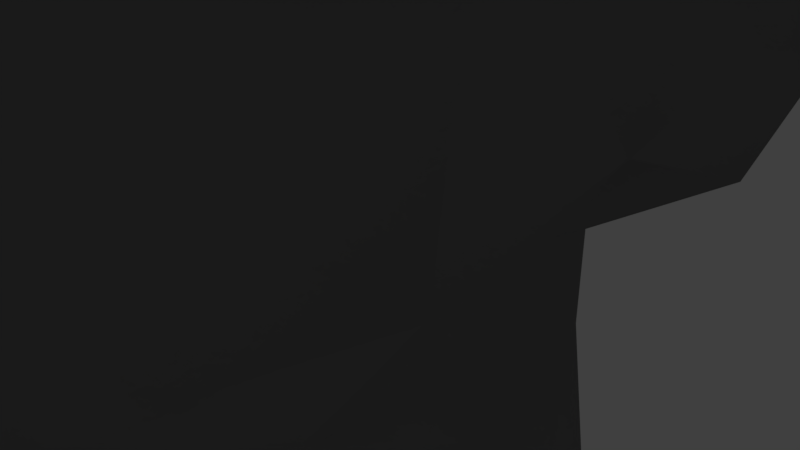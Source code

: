 # Source: Stalagmite_-_Short.blend  (saved by Blender 2.79.0; exported with 4.5.12 LTS)
import bpy
from mathutils import Matrix  # noqa: F401  (used for matrix-valued properties, if any)

bpy.ops.wm.read_factory_settings(use_empty=True)
scene = bpy.context.scene
scene.name = 'Scene'

# ---- collections
col_collection_1 = bpy.data.collections.new('Collection 1'); scene.collection.children.link(col_collection_1)

# ---- materials (node trees are filled in below, after node groups)
mat_stalagmite_base_1 = bpy.data.materials.new('Stalagmite_Base_1')
mat_stalagmite_base_1.alpha_threshold = 0.0
mat_stalagmite_base_1.use_transparent_shadow = False
mat_stalagmite_base_1.diffuse_color = (0.2, 0.2, 0.2, 1.0)
mat_stalagmite_base_1.specular_color = (0.871, 0.871, 0.871)
mat_stalagmite_base_1.roughness = 0.5
mat_stalagmite_base_1.specular_intensity = 1.0

# ---- material node trees

# ---- world
world_world = bpy.data.worlds.new('World'); scene.world = world_world
world_world.color = (0.05088, 0.05088, 0.05088)
world_world.use_sun_shadow = False
world_world.sun_shadow_jitter_overblur = 0.0
world_world.cycles.sampling_method = 'MANUAL'

# ---- cameras
cam_camera = bpy.data.cameras.new('Camera')
cam_camera.clip_end = 100.0
cam_camera.lens = 35.0
cam_camera.sensor_width = 32.0
cam_camera.sensor_height = 18.0
cam_camera.ortho_scale = 7.314
cam_camera.dof.focus_distance = 0.0
cam_camera.dof.aperture_fstop = 128.0

# ---- lights
light_lamp = bpy.data.lights.new('Lamp', 'POINT')
light_lamp.transmission_factor = 0.0
light_lamp.cutoff_distance = 30.0
light_lamp.energy = 100.0
light_lamp.shadow_buffer_clip_start = 1.001
light_lamp.shadow_soft_size = 0.1
light_lamp.shadow_maximum_resolution = 0.006
light_lamp.use_absolute_resolution = True

# ---- meshes
me_stalagtite___short0 = bpy.data.meshes.new('Stalagtite - Short0')
me_stalagtite___short0.from_pydata([(0.573, 12.67, -5.229), (1.328, 12.62, -3.505), (2.229, 12.11, -4.978), (3.391, 12.36, -3.163), (3.354, 10.77, -4.92), (2.519, 11.0, -5.78), (1.459, 11.06, -6.121), (-0.908, 12.64, -2.348), (1.619, 12.6, -1.668), (3.536, 12.69, -0.4784), (3.761, 9.969, -3.39), (4.574, 10.69, -1.595), (2.004, 9.63, -5.344), (2.752, 9.14, -4.298), (0.559, 9.14, -5.811), (-0.05099, 11.0, -6.545), (-1.3, 12.6, -5.647), (-2.818, 12.53, -4.228), (-2.012, 12.65, 1.041), (0.849, 12.61, 1.156), (3.282, 12.55, 2.119), (4.763, 11.94, 1.001), (4.908, 11.39, -0.2699), (4.465, 8.634, -0.09476), (3.841, 8.54, -2.222), (4.705, 10.38, -0.3419), (3.158, 8.42, -3.384), (2.781, 7.416, -4.237), (2.214, 8.062, -4.966), (1.357, 7.848, -5.534), (-0.407, 7.589, -5.862), (0.537, 7.422, -6.089), (-0.676, 9.354, -6.025), (-1.627, 10.44, -6.621), (-3.13, 11.66, -6.038), (-4.147, 12.48, -2.393), (-4.575, 11.61, -4.49), (-3.283, 12.79, -0.5453), (-4.524, 12.35, 1.296), (5.024, 11.72, 2.752), (4.908, 10.52, 0.5282), (5.395, 10.84, 1.584), (4.923, 9.588, 1.305), (4.886, 10.04, 2.449), (3.863, 11.9, 4.479), (4.509, 10.51, 3.596), (1.8, 12.58, 3.862), (0.246, 12.63, 3.804), (-1.249, 12.65, 3.254), (-3.421, 12.48, 3.218), (-5.12, 10.19, 1.343), (-4.67, 10.96, 2.841), (-4.88, 11.83, -0.4721), (-5.272, 11.31, 0.5439), (-4.917, 10.46, -1.406), (-5.113, 10.53, -2.859), (-4.031, 8.62, -3.461), (-3.958, 9.902, -5.359), (-4.416, 9.237, -2.075), (-4.546, 9.043, -1.234), (-4.67, 9.268, -0.13), (-5.076, 10.65, -0.3823), (-5.288, 11.14, -0.08188), (-5.04, 10.53, 0.2662), (-3.74, 8.812, 2.543), (-4.299, 8.584, 1.131), (-3.74, 10.44, 4.094), (-2.578, 11.77, 4.778), (-0.995, 12.66, 5.341), (0.588, 12.15, 5.418), (2.156, 11.9, 6.155), (0.733, 10.44, 6.156), (-0.393, 11.35, 6.491), (-1.878, 10.84, 5.944), (-2.593, 9.774, 4.921), (-2.891, 8.921, 3.809), (-3.914, 7.43, 1.526), (-3.457, 6.43, 2.235), (-2.847, 7.247, 3.377), (-4.132, 7.294, 0.4526), (-4.357, 7.103, -1.199), (-3.072, 8.178, -4.923), (-2.862, 9.596, -6.057), (-3.167, 6.582, -3.843), (-2.331, 6.079, -4.702), (-1.751, 8.062, -5.8), (-3.675, 5.418, -2.6), (-4.147, 5.467, 0.3697), (-3.827, 6.137, 1.265), (-2.862, 5.196, 3.079), (-3.66, 4.098, 1.804), (-2.056, 5.978, 4.015), (-2.179, 7.964, 4.418), (-1.547, 8.801, 5.425), (-0.552, 9.479, 6.134), (-0.618, 7.795, 5.673), (0.769, 7.866, 5.877), (-1.228, 6.946, 4.868), (-1.271, 4.739, 4.684), (-2.353, 3.669, 3.877), (-2.992, 3.785, 2.942), (-3.232, 2.211, 3.073), (-3.66, 1.022, 1.557), (-3.951, 3.083, -0.5817), (-2.927, 2.82, -2.553), (-2.782, 4.626, -3.599), (-3.319, -0.773, -0.1423), (-3.472, 0.752, -1.76), (-2.295, -0.131, 2.748), (-2.586, -1.134, 1.389), (-2.368, 1.503, 4.044), (-1.511, 2.486, 4.985), (-0.255, 3.772, 5.331), (-0.284, 6.002, 5.348), (1.851, 6.171, 5.913), (2.251, 7.8, 6.251), (2.12, 9.579, 6.622), (3.245, 10.46, 5.754), (2.926, 8.771, 5.486), (2.737, 6.957, 5.273), (0.791, 5.162, 5.733), (1.793, 4.09, 6.031), (2.737, 5.031, 5.42), (-0.189, 1.452, 5.631), (0.864, 2.962, 5.736), (-0.981, 0.099, 3.921), (-1.257, -1.556, 2.866), (-1.801, -2.245, 2.044), (-2.223, -3.381, 0.8639), (-2.76, -3.22, -0.6861), (-3.225, -1.714, -2.149), (-2.767, 0.716, -3.17), (-2.462, -3.984, -1.703), (-1.976, -3.293, -3.119), (-2.506, -1.2, -3.631), (-1.823, -5.795, -0.4708), (-1.228, -5.776, 1.568), (-1.409, -3.876, 1.835), (-0.908, -3.227, 2.446), (-0.131, -1.84, 2.35), (0.9, 0.173, 3.81), (1.183, 1.234, 5.838), (1.829, 2.404, 5.883), (2.861, 3.039, 5.614), (3.739, 3.897, 4.658), (3.572, 5.968, 4.487), (3.565, 7.898, 4.454), (4.139, 6.923, 3.488), (4.778, 4.95, 3.42), (3.55, 2.11, 4.653), (4.335, 2.457, 3.338), (2.432, 1.105, 5.033), (2.134, 0.367, 3.722), (2.084, -0.355, 2.4), (1.132, -1.489, 1.831), (0.065, -4.8, 1.374), (0.776, -3.141, 1.224), (-0.85, -4.495, 2.049), (-1.112, -8.241, 0.6332), (0.203, -8.05, 0.8517), (1.757, -2.899, 0.5436), (1.292, -4.854, 0.2174), (1.887, -1.504, 1.328), (3.18, 0.863, 3.452), (2.795, 0.61, 1.827), (2.483, -1.237, 0.6195), (3.434, 1.555, 2.531), (3.775, 2.114, 1.371), (4.945, 3.412, 2.274), (4.632, 6.98, 1.838), (5.032, 4.857, 2.003), (4.233, 8.726, 3.174), (3.863, 9.733, 4.6), (4.705, 8.837, 2.038), (4.741, 8.526, 1.277), (4.988, 4.936, 0.8997), (4.429, 5.888, -0.1068), (5.242, 3.961, 1.432), (5.119, 2.978, 1.129), (2.606, 0.55, 0.2076), (2.991, 1.977, -0.2174), (4.647, 2.822, -0.2677), (2.432, -3.184, -0.8037), (2.338, -1.375, -1.089), (1.786, -4.514, -0.7055), (2.142, -4.922, -1.727), (2.025, -3.459, -2.308), (2.178, 0.63, -1.248), (1.641, -1.34, -2.379), (3.006, 2.701, -1.719), (5.308, 3.776, 0.5712), (4.799, 4.374, -1.564), (5.206, 4.389, -0.1859), (3.95, 6.461, -1.683), (3.768, 4.534, -3.231), (3.398, 6.862, -3.165), (1.953, 2.847, -3.306), (1.546, 0.857, -2.509), (0.776, -3.412, -3.224), (0.755, -0.944, -3.486), (0.958, -6.016, -2.768), (1.706, -6.551, -1.266), (1.103, -7.105, 0.03379), (1.14, -8.842, -1.184), (0.776, -8.723, -2.468), (-0.661, -8.306, -2.889), (-0.872, -5.395, -3.199), (-0.443, -2.723, -3.861), (-0.204, -1.011, -4.19), (0.29, 0.265, -3.986), (0.9, 1.036, -3.386), (2.861, 4.104, -4.084), (0.566, 2.171, -4.185), (2.113, 3.973, -4.798), (2.853, 5.556, -4.148), (2.105, 6.241, -5.335), (0.566, 4.545, -5.365), (-0.465, 0.399, -4.778), (-0.974, 2.648, -4.405), (-1.358, -1.448, -4.465), (-1.605, -7.372, -1.868), (-1.823, -5.241, -2.088), (-0.378, -11.03, -2.511), (-1.533, -10.01, -1.702), (0.842, -10.59, -2.116), (0.929, -9.067, -0.1995), (0.907, -10.75, -0.9589), (0.079, -12.79, -1.874), (-0.647, -12.71, -0.9682), (-1.344, -10.69, -0.5134), (-1.489, -8.733, -0.5863), (-1.852, 0.456, -4.265), (-1.859, 1.68, -3.684), (-1.867, 2.751, -3.793), (-1.918, 4.124, -4.241), (-1.01, 5.504, -5.252), (0.058, 6.174, -5.966), (1.002, 6.379, -5.92), (-2.455, 3.232, -3.577), (-2.237, 2.25, -3.218), (-1.199, -9.994, 0.2526), (-0.255, -10.27, 0.6456), (-0.727, -11.42, -0.00481), (0.275, -12.36, -0.4596), (0.74, -10.23, 0.1897)], [], [(0, 1, 2), (3, 2, 1), (4, 2, 3), (4, 5, 2), (2, 6, 0), (6, 2, 5), (0, 7, 1), (1, 7, 8), (1, 8, 3), (3, 8, 9), (10, 3, 11), (3, 9, 11), (4, 3, 10), (12, 5, 4), (12, 4, 13), (4, 10, 13), (6, 5, 12), (6, 14, 15), (12, 14, 6), (6, 15, 0), (16, 7, 0), (0, 15, 16), (16, 17, 7), (7, 18, 19), (7, 19, 8), (8, 19, 9), (9, 19, 20), (21, 9, 20), (22, 9, 21), (22, 11, 9), (23, 24, 11), (25, 23, 11), (25, 11, 22), (24, 10, 11), (26, 10, 24), (26, 13, 10), (13, 26, 27), (12, 13, 28), (28, 13, 27), (12, 28, 29), (12, 29, 14), (30, 14, 31), (32, 14, 30), (31, 14, 29), (32, 15, 14), (33, 15, 32), (15, 33, 16), (34, 17, 16), (16, 33, 34), (17, 35, 7), (36, 35, 17), (34, 36, 17), (7, 37, 18), (35, 37, 7), (37, 38, 18), (21, 20, 39), (40, 21, 41), (21, 39, 41), (22, 21, 40), (22, 40, 25), (23, 25, 40), (42, 40, 41), (23, 40, 42), (41, 43, 42), (39, 43, 41), (44, 39, 20), (45, 39, 44), (45, 43, 39), (20, 46, 44), (19, 46, 20), (19, 47, 46), (19, 48, 47), (18, 48, 19), (18, 49, 48), (38, 49, 18), (38, 50, 51), (51, 49, 38), (52, 38, 37), (53, 38, 52), (53, 50, 38), (35, 52, 37), (54, 52, 35), (54, 35, 55), (35, 36, 55), (36, 56, 55), (57, 36, 34), (57, 56, 36), (55, 58, 54), (58, 55, 56), (54, 59, 60), (61, 54, 60), (54, 61, 52), (54, 58, 59), (52, 62, 53), (52, 61, 62), (62, 63, 53), (63, 50, 53), (51, 50, 64), (50, 65, 64), (60, 65, 50), (63, 60, 50), (64, 66, 51), (51, 66, 49), (67, 49, 66), (49, 67, 48), (48, 67, 68), (48, 68, 47), (47, 68, 69), (47, 69, 46), (46, 69, 70), (70, 44, 46), (71, 69, 72), (69, 68, 72), (70, 69, 71), (72, 68, 73), (68, 67, 73), (67, 74, 73), (74, 67, 66), (75, 74, 66), (75, 66, 64), (65, 76, 64), (64, 76, 77), (64, 77, 78), (64, 78, 75), (79, 65, 60), (76, 65, 79), (60, 80, 79), (59, 80, 60), (61, 60, 63), (58, 80, 59), (56, 80, 58), (57, 81, 56), (81, 57, 82), (34, 82, 57), (81, 83, 56), (81, 84, 83), (81, 85, 84), (85, 81, 82), (56, 86, 80), (56, 83, 86), (80, 87, 79), (76, 79, 88), (79, 87, 88), (88, 77, 76), (78, 77, 89), (77, 90, 89), (90, 77, 88), (89, 91, 78), (75, 78, 92), (92, 74, 75), (74, 93, 73), (92, 93, 74), (73, 94, 72), (93, 94, 73), (72, 94, 71), (93, 95, 94), (94, 95, 96), (94, 96, 71), (92, 78, 91), (92, 91, 97), (92, 97, 93), (97, 91, 98), (91, 99, 98), (99, 91, 89), (100, 89, 90), (89, 100, 99), (101, 90, 102), (100, 90, 101), (103, 102, 90), (87, 103, 90), (87, 90, 88), (86, 104, 103), (80, 86, 103), (105, 104, 86), (83, 105, 86), (106, 102, 103), (103, 107, 106), (104, 107, 103), (80, 103, 87), (101, 102, 108), (109, 102, 106), (109, 108, 102), (101, 110, 99), (100, 101, 99), (110, 101, 108), (98, 99, 111), (98, 111, 112), (98, 112, 113), (97, 98, 113), (93, 97, 95), (113, 95, 97), (96, 95, 113), (96, 114, 115), (96, 115, 116), (71, 96, 116), (116, 70, 71), (117, 116, 118), (116, 115, 118), (70, 116, 117), (118, 115, 119), (115, 114, 119), (114, 120, 121), (119, 114, 122), (114, 121, 122), (96, 120, 114), (113, 120, 96), (112, 120, 113), (111, 123, 112), (123, 124, 112), (124, 120, 112), (99, 110, 111), (110, 125, 111), (111, 125, 123), (125, 110, 108), (126, 125, 108), (126, 108, 127), (109, 127, 108), (109, 106, 128), (128, 127, 109), (106, 129, 128), (106, 130, 129), (107, 130, 106), (131, 130, 107), (104, 131, 107), (129, 130, 132), (130, 133, 132), (134, 130, 131), (134, 133, 130), (128, 129, 135), (128, 135, 136), (128, 136, 137), (137, 127, 128), (126, 127, 138), (127, 137, 138), (138, 139, 126), (139, 125, 126), (125, 140, 123), (140, 125, 139), (141, 123, 140), (141, 124, 123), (121, 124, 142), (124, 141, 142), (120, 124, 121), (122, 121, 143), (121, 142, 143), (143, 144, 122), (144, 145, 122), (122, 145, 119), (145, 146, 119), (119, 146, 118), (147, 145, 148), (145, 144, 148), (146, 145, 147), (149, 144, 143), (148, 144, 150), (144, 149, 150), (143, 142, 151), (149, 143, 151), (141, 151, 142), (141, 140, 151), (151, 140, 152), (153, 152, 140), (154, 153, 140), (154, 140, 139), (155, 139, 138), (155, 156, 139), (154, 139, 156), (137, 157, 138), (155, 138, 157), (137, 136, 157), (136, 135, 158), (136, 158, 159), (136, 159, 155), (157, 136, 155), (160, 154, 156), (160, 156, 161), (161, 156, 155), (160, 162, 154), (153, 154, 162), (153, 163, 152), (164, 163, 153), (153, 165, 164), (153, 162, 165), (163, 151, 152), (149, 151, 163), (150, 149, 163), (166, 150, 163), (150, 166, 167), (168, 148, 150), (168, 150, 167), (169, 147, 148), (170, 169, 148), (170, 148, 168), (171, 146, 147), (171, 147, 169), (146, 172, 118), (172, 146, 171), (45, 172, 171), (173, 171, 169), (173, 43, 171), (171, 43, 45), (173, 169, 174), (170, 175, 169), (169, 175, 176), (169, 176, 23), (174, 169, 23), (170, 168, 177), (175, 170, 177), (168, 167, 178), (177, 168, 178), (167, 166, 164), (164, 179, 167), (167, 179, 180), (181, 178, 167), (180, 181, 167), (164, 166, 163), (164, 165, 179), (165, 162, 160), (165, 182, 183), (160, 182, 165), (179, 165, 183), (160, 161, 184), (160, 184, 182), (182, 184, 185), (186, 182, 185), (182, 186, 183), (187, 179, 183), (186, 188, 183), (183, 188, 187), (179, 187, 180), (180, 187, 189), (189, 181, 180), (181, 190, 178), (191, 181, 189), (191, 192, 181), (192, 190, 181), (190, 177, 178), (190, 175, 177), (192, 176, 175), (192, 175, 190), (191, 193, 176), (192, 191, 176), (23, 176, 193), (24, 23, 193), (42, 173, 174), (23, 42, 174), (43, 173, 42), (191, 194, 193), (194, 195, 193), (193, 195, 24), (194, 191, 189), (196, 194, 189), (196, 189, 197), (197, 189, 187), (188, 197, 187), (198, 188, 186), (199, 188, 198), (197, 188, 199), (186, 200, 198), (185, 200, 186), (184, 201, 185), (185, 201, 200), (184, 161, 201), (201, 202, 203), (161, 202, 201), (203, 204, 201), (204, 200, 201), (205, 200, 204), (206, 200, 205), (206, 198, 200), (207, 198, 206), (199, 198, 207), (208, 199, 207), (209, 199, 208), (210, 197, 199), (210, 199, 209), (196, 197, 210), (196, 211, 194), (196, 212, 213), (196, 210, 212), (213, 211, 196), (195, 194, 214), (214, 194, 211), (26, 195, 27), (27, 195, 214), (195, 26, 24), (211, 213, 214), (213, 215, 214), (214, 215, 27), (213, 212, 216), (215, 213, 216), (212, 217, 218), (209, 217, 212), (212, 210, 209), (218, 216, 212), (209, 208, 217), (208, 207, 219), (217, 208, 219), (206, 133, 207), (207, 133, 219), (205, 220, 206), (220, 221, 206), (221, 133, 206), (222, 223, 205), (223, 220, 205), (205, 204, 222), (222, 204, 224), (224, 204, 203), (203, 225, 226), (202, 225, 203), (226, 224, 203), (222, 224, 227), (224, 226, 227), (223, 222, 228), (228, 222, 227), (223, 228, 229), (223, 230, 220), (229, 230, 223), (135, 220, 230), (221, 220, 135), (221, 135, 132), (221, 132, 133), (219, 133, 134), (134, 231, 219), (231, 217, 219), (231, 218, 217), (232, 218, 231), (232, 233, 218), (218, 234, 235), (233, 234, 218), (235, 216, 218), (216, 235, 236), (237, 215, 216), (237, 216, 236), (235, 234, 84), (105, 234, 238), (233, 238, 234), (234, 105, 84), (233, 232, 239), (238, 233, 239), (239, 232, 131), (232, 231, 131), (131, 231, 134), (239, 131, 104), (238, 239, 104), (238, 104, 105), (105, 83, 84), (235, 84, 85), (85, 30, 235), (235, 30, 236), (30, 31, 236), (31, 237, 236), (29, 215, 237), (237, 31, 29), (28, 215, 29), (215, 28, 27), (30, 85, 32), (85, 33, 32), (82, 33, 85), (33, 82, 34), (132, 135, 129), (135, 230, 158), (230, 240, 158), (229, 240, 230), (158, 241, 159), (240, 241, 158), (240, 242, 241), (229, 242, 240), (242, 229, 228), (242, 243, 241), (242, 228, 243), (244, 241, 243), (159, 241, 244), (225, 159, 244), (202, 159, 225), (155, 159, 202), (225, 244, 226), (226, 244, 243), (243, 228, 227), (227, 226, 243), (161, 155, 202), (44, 172, 45), (117, 44, 70), (117, 172, 44), (118, 172, 117), (62, 61, 63)])
me_stalagtite___short0.polygons.foreach_set('use_smooth', [True] * 486)
_k = set([(0, 16), (4, 5), (5, 6), (6, 15), (15, 33), (16, 34), (34, 36), (36, 55), (38, 49), (39, 41), (39, 44), (44, 70), (49, 67), (50, 53), (53, 62), (54, 55), (61, 62), (69, 70), (69, 71), (114, 115), (115, 116), (123, 125), (123, 141), (125, 126), (126, 138), (136, 157), (136, 158), (138, 157), (158, 240), (182, 185), (185, 201), (191, 192), (191, 194), (200, 204), (204, 224), (205, 206), (205, 222), (222, 227), (224, 227), (227, 228), (227, 243), (243, 244)])
me_stalagtite___short0.attributes.new('sharp_edge', 'BOOLEAN', 'EDGE').data.foreach_set('value', [ (min(e.vertices), max(e.vertices)) in _k for e in me_stalagtite___short0.edges])
_uv = me_stalagtite___short0.uv_layers.new(name='UVMap')
_uv.uv.foreach_set('vector', [0.7372, 0.2339, 0.7351, 0.2449, 0.7279, 0.2376, 0.7236, 0.2497, 0.7279, 0.2376, 0.7351, 0.2449, 0.7393, 0.523, 0.7459, 0.5156, 0.7529, 0.5244, 0.7393, 0.523, 0.7377, 0.517, 0.7459, 0.5156, 0.7459, 0.5156, 0.737, 0.5104, 0.7481, 0.5053, 0.737, 0.5104, 0.7459, 0.5156, 0.7377, 0.517, 0.7372, 0.2339, 0.7496, 0.2486, 0.7351, 0.2449, 0.7351, 0.2449, 0.7496, 0.2486, 0.7358, 0.256, 0.7351, 0.2449, 0.7358, 0.256, 0.7236, 0.2497, 0.7236, 0.2497, 0.7358, 0.256, 0.7263, 0.2654, 0.8288, 0.1924, 0.8406, 0.2005, 0.8262, 0.2045, 0.8406, 0.2005, 0.8343, 0.2148, 0.8262, 0.2045, 0.8378, 0.1869, 0.8406, 0.2005, 0.8288, 0.1924, 0.269, 0.426, 0.2775, 0.4288, 0.2749, 0.435, 0.8348, 0.1795, 0.8378, 0.1869, 0.8284, 0.184, 0.8378, 0.1869, 0.8288, 0.1924, 0.8284, 0.184, 0.2784, 0.4223, 0.2775, 0.4288, 0.269, 0.426, 0.2784, 0.4223, 0.267, 0.4167, 0.2788, 0.4129, 0.269, 0.426, 0.267, 0.4167, 0.2784, 0.4223, 0.737, 0.5104, 0.7356, 0.5011, 0.7481, 0.5053, 0.7475, 0.229, 0.7496, 0.2486, 0.7372, 0.2339, 0.7481, 0.5053, 0.7356, 0.5011, 0.7467, 0.494, 0.7475, 0.229, 0.7582, 0.2352, 0.7496, 0.2486, 0.7496, 0.2486, 0.7605, 0.2668, 0.7441, 0.2713, 0.7496, 0.2486, 0.7441, 0.2713, 0.7358, 0.256, 0.7358, 0.256, 0.7441, 0.2713, 0.7263, 0.2654, 0.7263, 0.2654, 0.7441, 0.2713, 0.7312, 0.2802, 0.7212, 0.2757, 0.7263, 0.2654, 0.7312, 0.2802, 0.8255, 0.2136, 0.8343, 0.2148, 0.8248, 0.2214, 0.8255, 0.2136, 0.8262, 0.2045, 0.8343, 0.2148, 0.8116, 0.2053, 0.818, 0.1938, 0.8262, 0.2045, 0.8208, 0.2098, 0.8116, 0.2053, 0.8262, 0.2045, 0.8208, 0.2098, 0.8262, 0.2045, 0.8255, 0.2136, 0.818, 0.1938, 0.8288, 0.1924, 0.8262, 0.2045, 0.8216, 0.1868, 0.8288, 0.1924, 0.818, 0.1938, 0.8216, 0.1868, 0.8284, 0.184, 0.8288, 0.1924, 0.8284, 0.184, 0.8216, 0.1868, 0.8195, 0.179, 0.8348, 0.1795, 0.8284, 0.184, 0.8255, 0.1767, 0.8255, 0.1767, 0.8284, 0.184, 0.8195, 0.179, 0.269, 0.426, 0.2594, 0.427, 0.259, 0.421, 0.269, 0.426, 0.259, 0.421, 0.267, 0.4167, 0.2582, 0.4103, 0.267, 0.4167, 0.2573, 0.415, 0.2688, 0.4095, 0.267, 0.4167, 0.2582, 0.4103, 0.2573, 0.415, 0.267, 0.4167, 0.259, 0.421, 0.2688, 0.4095, 0.2788, 0.4129, 0.267, 0.4167, 0.276, 0.4036, 0.2788, 0.4129, 0.2688, 0.4095, 0.7356, 0.5011, 0.7328, 0.4922, 0.7467, 0.494, 0.7576, 0.2243, 0.7582, 0.2352, 0.7475, 0.229, 0.7467, 0.494, 0.7328, 0.4922, 0.7411, 0.4835, 0.7582, 0.2352, 0.7683, 0.2441, 0.7496, 0.2486, 0.7681, 0.2314, 0.7683, 0.2441, 0.7582, 0.2352, 0.7576, 0.2243, 0.7681, 0.2314, 0.7582, 0.2352, 0.7496, 0.2486, 0.7658, 0.2559, 0.7605, 0.2668, 0.7683, 0.2441, 0.7658, 0.2559, 0.7496, 0.2486, 0.7658, 0.2559, 0.7755, 0.265, 0.7605, 0.2668, 0.7212, 0.2757, 0.7312, 0.2802, 0.7221, 0.2862, 0.8188, 0.2148, 0.8248, 0.2214, 0.8167, 0.2216, 0.8248, 0.2214, 0.8182, 0.2296, 0.8167, 0.2216, 0.8255, 0.2136, 0.8248, 0.2214, 0.8188, 0.2148, 0.8255, 0.2136, 0.8188, 0.2148, 0.8208, 0.2098, 0.8116, 0.2053, 0.8208, 0.2098, 0.8188, 0.2148, 0.8118, 0.2157, 0.8188, 0.2148, 0.8167, 0.2216, 0.8116, 0.2053, 0.8188, 0.2148, 0.8118, 0.2157, 0.8167, 0.2216, 0.8108, 0.2227, 0.8118, 0.2157, 0.1174, 0.7593, 0.1082, 0.7552, 0.1145, 0.7511, 0.7311, 0.2947, 0.7221, 0.2862, 0.7312, 0.2802, 0.1088, 0.7626, 0.1174, 0.7593, 0.1146, 0.7714, 0.1088, 0.7626, 0.1082, 0.7552, 0.1174, 0.7593, 0.7312, 0.2802, 0.7422, 0.2883, 0.7311, 0.2947, 0.7441, 0.2713, 0.7422, 0.2883, 0.7312, 0.2802, 0.7441, 0.2713, 0.7511, 0.2859, 0.7422, 0.2883, 0.7441, 0.2713, 0.7591, 0.2807, 0.7511, 0.2859, 0.7605, 0.2668, 0.7591, 0.2807, 0.7441, 0.2713, 0.7605, 0.2668, 0.7716, 0.2776, 0.7591, 0.2807, 0.7755, 0.265, 0.7716, 0.2776, 0.7605, 0.2668, 0.04914, 0.2633, 0.03718, 0.2578, 0.0451, 0.2516, 0.0451, 0.2516, 0.05686, 0.2526, 0.04914, 0.2633, 0.7752, 0.2543, 0.7755, 0.265, 0.7658, 0.2559, 0.04048, 0.2651, 0.04914, 0.2633, 0.04222, 0.2715, 0.04048, 0.2651, 0.03718, 0.2578, 0.04914, 0.2633, 0.7683, 0.2441, 0.7752, 0.2543, 0.7658, 0.2559, 0.0485, 0.2213, 0.05778, 0.2231, 0.05287, 0.2348, 0.0485, 0.2213, 0.05287, 0.2348, 0.04209, 0.2271, 0.05287, 0.2348, 0.03978, 0.239, 0.04209, 0.2271, 0.2047, 0.5344, 0.193, 0.5495, 0.1933, 0.5365, 0.2062, 0.5463, 0.2047, 0.5344, 0.2137, 0.5391, 0.2062, 0.5463, 0.193, 0.5495, 0.2047, 0.5344, 0.1933, 0.5365, 0.1864, 0.5429, 0.1851, 0.5343, 0.1864, 0.5429, 0.1933, 0.5365, 0.193, 0.5495, 0.1851, 0.5343, 0.1813, 0.5422, 0.1756, 0.5387, 0.1797, 0.5311, 0.1851, 0.5343, 0.1756, 0.5387, 0.1851, 0.5343, 0.1797, 0.5311, 0.1826, 0.5251, 0.1851, 0.5343, 0.1864, 0.5429, 0.1813, 0.5422, 0.1826, 0.5251, 0.1787, 0.5276, 0.1758, 0.5254, 0.1826, 0.5251, 0.1797, 0.5311, 0.1787, 0.5276, 0.1787, 0.5276, 0.1758, 0.5305, 0.1758, 0.5254, 0.1758, 0.5305, 0.1691, 0.5302, 0.1758, 0.5254, 0.3172, 0.3024, 0.3119, 0.3106, 0.3036, 0.2998, 0.1691, 0.5302, 0.1672, 0.5405, 0.1598, 0.5372, 0.1756, 0.5387, 0.1672, 0.5405, 0.1691, 0.5302, 0.1758, 0.5305, 0.1756, 0.5387, 0.1691, 0.5302, 0.3036, 0.2998, 0.3143, 0.2933, 0.3172, 0.3024, 0.0451, 0.2516, 0.04787, 0.2428, 0.05686, 0.2526, 0.05905, 0.2418, 0.05686, 0.2526, 0.04787, 0.2428, 0.7716, 0.2776, 0.7689, 0.2878, 0.7591, 0.2807, 0.7591, 0.2807, 0.7689, 0.2878, 0.7604, 0.2931, 0.7591, 0.2807, 0.7604, 0.2931, 0.7511, 0.2859, 0.7511, 0.2859, 0.7604, 0.2931, 0.7513, 0.2957, 0.7511, 0.2859, 0.7513, 0.2957, 0.7422, 0.2883, 0.7422, 0.2883, 0.7513, 0.2957, 0.7433, 0.3021, 0.7433, 0.3021, 0.7311, 0.2947, 0.7422, 0.2883, 0.03066, 0.6635, 0.02444, 0.6544, 0.03428, 0.6555, 0.02444, 0.6544, 0.02928, 0.6461, 0.03428, 0.6555, 0.8333, 0.6354, 0.8238, 0.6386, 0.8235, 0.6285, 0.7172, 0.05925, 0.7276, 0.05572, 0.7218, 0.0679, 0.7276, 0.05572, 0.7325, 0.06588, 0.7218, 0.0679, 0.3216, 0.2854, 0.3101, 0.285, 0.316, 0.2769, 0.3101, 0.285, 0.3216, 0.2854, 0.3143, 0.2933, 0.3045, 0.2909, 0.3101, 0.285, 0.3143, 0.2933, 0.3045, 0.2909, 0.3143, 0.2933, 0.3036, 0.2998, 0.1672, 0.5405, 0.1627, 0.5465, 0.1598, 0.5372, 0.1598, 0.5372, 0.1627, 0.5465, 0.1568, 0.5512, 0.3036, 0.2998, 0.2892, 0.3001, 0.2944, 0.2927, 0.3036, 0.2998, 0.2944, 0.2927, 0.3045, 0.2909, 0.1684, 0.5491, 0.1672, 0.5405, 0.1756, 0.5387, 0.1627, 0.5465, 0.1672, 0.5405, 0.1684, 0.5491, 0.1756, 0.5387, 0.1772, 0.553, 0.1684, 0.5491, 0.1813, 0.5422, 0.1772, 0.553, 0.1756, 0.5387, 0.1797, 0.5311, 0.1756, 0.5387, 0.1758, 0.5305, 0.1864, 0.5429, 0.1772, 0.553, 0.1813, 0.5422, 0.193, 0.5495, 0.1772, 0.553, 0.1864, 0.5429, 0.2062, 0.5463, 0.2005, 0.556, 0.193, 0.5495, 0.7032, 0.1556, 0.6938, 0.1621, 0.6928, 0.1542, 0.6819, 0.1598, 0.6928, 0.1542, 0.6938, 0.1621, 0.2005, 0.556, 0.1912, 0.5626, 0.193, 0.5495, 0.2005, 0.556, 0.1951, 0.5681, 0.1912, 0.5626, 0.7032, 0.1556, 0.7006, 0.1465, 0.7144, 0.1484, 0.7006, 0.1465, 0.7032, 0.1556, 0.6928, 0.1542, 0.193, 0.5495, 0.1818, 0.5659, 0.1772, 0.553, 0.193, 0.5495, 0.1912, 0.5626, 0.1818, 0.5659, 0.1772, 0.553, 0.1652, 0.5592, 0.1684, 0.5491, 0.1627, 0.5465, 0.1684, 0.5491, 0.1616, 0.5542, 0.1684, 0.5491, 0.1652, 0.5592, 0.1616, 0.5542, 0.1616, 0.5542, 0.1568, 0.5512, 0.1627, 0.5465, 0.2944, 0.2927, 0.2892, 0.3001, 0.2822, 0.2941, 0.2892, 0.3001, 0.2754, 0.3029, 0.2822, 0.2941, 0.1545, 0.5645, 0.1568, 0.5512, 0.1616, 0.5542, 0.2822, 0.2941, 0.2868, 0.2867, 0.2944, 0.2927, 0.3045, 0.2909, 0.2944, 0.2927, 0.2988, 0.2854, 0.2988, 0.2854, 0.3101, 0.285, 0.3045, 0.2909, 0.3101, 0.285, 0.304, 0.2785, 0.316, 0.2769, 0.2988, 0.2854, 0.304, 0.2785, 0.3101, 0.285, 0.8088, 0.6333, 0.815, 0.6245, 0.8184, 0.6352, 0.304, 0.2785, 0.3076, 0.2713, 0.316, 0.2769, 0.8184, 0.6352, 0.815, 0.6245, 0.8235, 0.6285, 0.304, 0.2785, 0.2975, 0.2736, 0.3076, 0.2713, 0.815, 0.6245, 0.8122, 0.6146, 0.8204, 0.6134, 0.815, 0.6245, 0.8204, 0.6134, 0.8235, 0.6285, 0.2988, 0.2854, 0.2944, 0.2927, 0.2868, 0.2867, 0.2988, 0.2854, 0.2868, 0.2867, 0.2924, 0.2796, 0.2988, 0.2854, 0.2924, 0.2796, 0.304, 0.2785, 0.2924, 0.2796, 0.2868, 0.2867, 0.2794, 0.2807, 0.2868, 0.2867, 0.2734, 0.2887, 0.2794, 0.2807, 0.2734, 0.2887, 0.2868, 0.2867, 0.2822, 0.2941, 0.2739, 0.2953, 0.2822, 0.2941, 0.2754, 0.3029, 0.2822, 0.2941, 0.2739, 0.2953, 0.2734, 0.2887, 0.265, 0.2958, 0.2754, 0.3029, 0.2573, 0.304, 0.2739, 0.2953, 0.2754, 0.3029, 0.265, 0.2958, 0.1657, 0.5744, 0.1496, 0.5819, 0.1545, 0.5645, 0.1652, 0.5592, 0.1657, 0.5744, 0.1545, 0.5645, 0.1652, 0.5592, 0.1545, 0.5645, 0.1616, 0.5542, 0.1818, 0.5659, 0.1764, 0.581, 0.1657, 0.5744, 0.1772, 0.553, 0.1818, 0.5659, 0.1657, 0.5744, 0.1859, 0.5733, 0.1764, 0.581, 0.1818, 0.5659, 0.1912, 0.5626, 0.1859, 0.5733, 0.1818, 0.5659, 0.1556, 0.5954, 0.1496, 0.5819, 0.1657, 0.5744, 0.1657, 0.5744, 0.1677, 0.59, 0.1556, 0.5954, 0.1764, 0.581, 0.1677, 0.59, 0.1657, 0.5744, 0.1772, 0.553, 0.1657, 0.5744, 0.1652, 0.5592, 0.265, 0.2958, 0.2573, 0.304, 0.2503, 0.2933, 0.1464, 0.5954, 0.1496, 0.5819, 0.1556, 0.5954, 0.2437, 0.3003, 0.2503, 0.2933, 0.2573, 0.304, 0.265, 0.2958, 0.2609, 0.2882, 0.2734, 0.2887, 0.2739, 0.2953, 0.265, 0.2958, 0.2734, 0.2887, 0.2609, 0.2882, 0.265, 0.2958, 0.2503, 0.2933, 0.2794, 0.2807, 0.2734, 0.2887, 0.2666, 0.2805, 0.2794, 0.2807, 0.2666, 0.2805, 0.2734, 0.2737, 0.2794, 0.2807, 0.2734, 0.2737, 0.2865, 0.2736, 0.2924, 0.2796, 0.2794, 0.2807, 0.2865, 0.2736, 0.304, 0.2785, 0.2924, 0.2796, 0.2975, 0.2736, 0.2865, 0.2736, 0.2975, 0.2736, 0.2924, 0.2796, 0.297, 0.2668, 0.2975, 0.2736, 0.2865, 0.2736, 0.8204, 0.6134, 0.8247, 0.6023, 0.8293, 0.6113, 0.8204, 0.6134, 0.8293, 0.6113, 0.8309, 0.6219, 0.8235, 0.6285, 0.8204, 0.6134, 0.8309, 0.6219, 0.8309, 0.6219, 0.8333, 0.6354, 0.8235, 0.6285, 0.104, 0.7765, 0.09633, 0.7826, 0.09435, 0.7733, 0.09633, 0.7826, 0.08696, 0.7772, 0.09435, 0.7733, 0.1101, 0.7847, 0.09633, 0.7826, 0.104, 0.7765, 0.09435, 0.7733, 0.08696, 0.7772, 0.08415, 0.7695, 0.08696, 0.7772, 0.07766, 0.774, 0.08415, 0.7695, 0.8247, 0.6023, 0.8173, 0.5976, 0.8222, 0.5902, 0.08415, 0.7695, 0.07766, 0.774, 0.07308, 0.7666, 0.07766, 0.774, 0.06568, 0.7708, 0.07308, 0.7666, 0.8204, 0.6134, 0.8173, 0.5976, 0.8247, 0.6023, 0.2865, 0.2736, 0.281, 0.2675, 0.297, 0.2668, 0.2734, 0.2737, 0.281, 0.2675, 0.2865, 0.2736, 0.2666, 0.2805, 0.26, 0.2723, 0.2734, 0.2737, 0.26, 0.2723, 0.2681, 0.2673, 0.2734, 0.2737, 0.2681, 0.2673, 0.281, 0.2675, 0.2734, 0.2737, 0.2734, 0.2887, 0.2609, 0.2882, 0.2666, 0.2805, 0.2609, 0.2882, 0.2515, 0.2828, 0.2666, 0.2805, 0.2666, 0.2805, 0.2515, 0.2828, 0.26, 0.2723, 0.2515, 0.2828, 0.2609, 0.2882, 0.2503, 0.2933, 0.2412, 0.2885, 0.2515, 0.2828, 0.2503, 0.2933, 0.2412, 0.2885, 0.2503, 0.2933, 0.237, 0.2943, 0.2437, 0.3003, 0.237, 0.2943, 0.2503, 0.2933, 0.1464, 0.5954, 0.1556, 0.5954, 0.1449, 0.6092, 0.2298, 0.3011, 0.237, 0.2943, 0.2437, 0.3003, 0.1556, 0.5954, 0.1538, 0.6106, 0.1449, 0.6092, 0.1556, 0.5954, 0.1649, 0.6046, 0.1538, 0.6106, 0.1677, 0.59, 0.1649, 0.6046, 0.1556, 0.5954, 0.1756, 0.5939, 0.1649, 0.6046, 0.1677, 0.59, 0.1764, 0.581, 0.1756, 0.5939, 0.1677, 0.59, 0.1538, 0.6106, 0.1649, 0.6046, 0.158, 0.6172, 0.1649, 0.6046, 0.1674, 0.6168, 0.158, 0.6172, 0.1744, 0.6056, 0.1649, 0.6046, 0.1756, 0.5939, 0.1744, 0.6056, 0.1674, 0.6168, 0.1649, 0.6046, 0.1449, 0.6092, 0.1538, 0.6106, 0.1475, 0.6255, 0.1449, 0.6092, 0.1475, 0.6255, 0.1362, 0.6223, 0.2298, 0.3011, 0.2155, 0.294, 0.227, 0.2936, 0.227, 0.2936, 0.237, 0.2943, 0.2298, 0.3011, 0.2412, 0.2885, 0.237, 0.2943, 0.2308, 0.2889, 0.237, 0.2943, 0.227, 0.2936, 0.2308, 0.2889, 0.6576, 0.2285, 0.6506, 0.222, 0.6567, 0.2184, 0.6506, 0.222, 0.655, 0.2069, 0.6567, 0.2184, 0.03115, 0.7188, 0.04211, 0.7197, 0.03474, 0.7321, 0.6459, 0.208, 0.655, 0.2069, 0.6506, 0.222, 0.04205, 0.7334, 0.03474, 0.7321, 0.04211, 0.7197, 0.09453, 0.1156, 0.08992, 0.1062, 0.1003, 0.1096, 0.08136, 0.1042, 0.08992, 0.1062, 0.08726, 0.1123, 0.08992, 0.1062, 0.09453, 0.1156, 0.08726, 0.1123, 0.281, 0.2675, 0.2681, 0.2673, 0.2742, 0.2621, 0.07308, 0.7666, 0.06568, 0.7708, 0.06174, 0.7633, 0.06568, 0.7708, 0.05641, 0.7669, 0.06174, 0.7633, 0.06174, 0.7633, 0.06904, 0.7577, 0.07308, 0.7666, 0.06904, 0.7577, 0.08073, 0.7613, 0.07308, 0.7666, 0.07308, 0.7666, 0.08073, 0.7613, 0.08415, 0.7695, 0.08073, 0.7613, 0.09164, 0.7648, 0.08415, 0.7695, 0.08415, 0.7695, 0.09164, 0.7648, 0.09435, 0.7733, 0.08821, 0.7566, 0.08073, 0.7613, 0.07802, 0.7505, 0.08073, 0.7613, 0.06904, 0.7577, 0.07802, 0.7505, 0.09164, 0.7648, 0.08073, 0.7613, 0.08821, 0.7566, 0.05869, 0.7549, 0.06904, 0.7577, 0.06174, 0.7633, 0.07802, 0.7505, 0.06904, 0.7577, 0.06345, 0.747, 0.06904, 0.7577, 0.05869, 0.7549, 0.06345, 0.747, 0.06174, 0.7633, 0.05641, 0.7669, 0.05101, 0.7585, 0.05869, 0.7549, 0.06174, 0.7633, 0.05101, 0.7585, 0.04899, 0.7667, 0.05101, 0.7585, 0.05641, 0.7669, 0.04205, 0.7334, 0.04211, 0.7197, 0.05014, 0.7298, 0.05014, 0.7298, 0.04211, 0.7197, 0.04947, 0.7207, 0.0502, 0.7117, 0.04947, 0.7207, 0.04211, 0.7197, 0.6424, 0.2225, 0.6373, 0.2155, 0.6459, 0.208, 0.6424, 0.2225, 0.6459, 0.208, 0.6506, 0.222, 0.6533, 0.2403, 0.6506, 0.222, 0.6576, 0.2285, 0.6533, 0.2403, 0.6459, 0.2325, 0.6506, 0.222, 0.6424, 0.2225, 0.6506, 0.222, 0.6459, 0.2325, 0.227, 0.2936, 0.2231, 0.2903, 0.2308, 0.2889, 0.6533, 0.2403, 0.6576, 0.2285, 0.6589, 0.2362, 0.227, 0.2936, 0.2155, 0.294, 0.2231, 0.2903, 0.1362, 0.6223, 0.1475, 0.6255, 0.1365, 0.6377, 0.1603, 0.4449, 0.1474, 0.4359, 0.153, 0.4301, 0.662, 0.244, 0.6583, 0.2587, 0.6533, 0.2403, 0.6589, 0.2362, 0.662, 0.244, 0.6533, 0.2403, 0.6388, 0.2338, 0.6424, 0.2225, 0.6459, 0.2325, 0.6388, 0.2338, 0.6459, 0.2325, 0.6443, 0.2446, 0.6443, 0.2446, 0.6459, 0.2325, 0.6533, 0.2403, 0.6388, 0.2338, 0.6375, 0.2244, 0.6424, 0.2225, 0.6373, 0.2155, 0.6424, 0.2225, 0.6375, 0.2244, 0.0502, 0.7117, 0.05629, 0.7215, 0.04947, 0.7207, 0.1956, 0.7917, 0.199, 0.7825, 0.2027, 0.7935, 0.2027, 0.7935, 0.2015, 0.8026, 0.1956, 0.7917, 0.6373, 0.2155, 0.6375, 0.2244, 0.632, 0.2254, 0.05629, 0.7215, 0.05014, 0.7298, 0.04947, 0.7207, 0.05807, 0.7316, 0.05014, 0.7298, 0.05629, 0.7215, 0.1898, 0.7759, 0.1961, 0.773, 0.199, 0.7825, 0.1925, 0.7844, 0.1898, 0.7759, 0.199, 0.7825, 0.1898, 0.7759, 0.1925, 0.7844, 0.1859, 0.7874, 0.07108, 0.7419, 0.07802, 0.7505, 0.06345, 0.747, 0.1813, 0.7767, 0.1898, 0.7759, 0.1859, 0.7874, 0.09138, 0.7476, 0.08821, 0.7566, 0.07802, 0.7505, 0.7857, 0.2045, 0.7974, 0.2098, 0.7824, 0.2113, 0.7857, 0.2045, 0.7824, 0.2113, 0.7777, 0.2012, 0.09892, 0.7583, 0.09164, 0.7648, 0.08821, 0.7566, 0.09892, 0.7583, 0.08821, 0.7566, 0.09138, 0.7476, 0.09164, 0.7648, 0.1022, 0.7679, 0.09435, 0.7733, 0.1022, 0.7679, 0.09164, 0.7648, 0.09892, 0.7583, 0.1088, 0.7626, 0.1022, 0.7679, 0.09892, 0.7583, 0.1017, 0.7517, 0.09892, 0.7583, 0.09138, 0.7476, 0.1017, 0.7517, 0.1082, 0.7552, 0.09892, 0.7583, 0.09892, 0.7583, 0.1082, 0.7552, 0.1088, 0.7626, 0.8061, 0.2166, 0.7974, 0.2098, 0.8067, 0.212, 0.7857, 0.2045, 0.7894, 0.1993, 0.7974, 0.2098, 0.7974, 0.2098, 0.7894, 0.1993, 0.7978, 0.1966, 0.7974, 0.2098, 0.7978, 0.1966, 0.8116, 0.2053, 0.8067, 0.212, 0.7974, 0.2098, 0.8116, 0.2053, 0.7857, 0.2045, 0.7777, 0.2012, 0.7826, 0.1992, 0.7894, 0.1993, 0.7857, 0.2045, 0.7826, 0.1992, 0.1492, 0.07162, 0.1576, 0.06421, 0.1555, 0.0736, 0.7826, 0.1992, 0.7777, 0.2012, 0.7786, 0.1945, 0.1859, 0.7874, 0.1925, 0.7844, 0.1956, 0.7917, 0.1956, 0.7917, 0.1911, 0.7999, 0.1859, 0.7874, 0.1859, 0.7874, 0.1911, 0.7999, 0.1823, 0.7973, 0.1644, 0.07388, 0.1555, 0.0736, 0.1576, 0.06421, 0.1681, 0.0635, 0.1644, 0.07388, 0.1576, 0.06421, 0.1956, 0.7917, 0.1925, 0.7844, 0.199, 0.7825, 0.1956, 0.7917, 0.2015, 0.8026, 0.1911, 0.7999, 0.632, 0.2254, 0.6375, 0.2244, 0.6388, 0.2338, 0.2015, 0.8026, 0.207, 0.8139, 0.1971, 0.8112, 0.6388, 0.2338, 0.6322, 0.2396, 0.632, 0.2254, 0.1911, 0.7999, 0.2015, 0.8026, 0.1971, 0.8112, 0.6388, 0.2338, 0.6443, 0.2446, 0.6384, 0.2458, 0.6388, 0.2338, 0.6384, 0.2458, 0.6322, 0.2396, 0.6322, 0.2396, 0.6384, 0.2458, 0.6345, 0.251, 0.2041, 0.8227, 0.207, 0.8139, 0.2132, 0.8231, 0.207, 0.8139, 0.2041, 0.8227, 0.1971, 0.8112, 0.1865, 0.8077, 0.1911, 0.7999, 0.1971, 0.8112, 0.2041, 0.8227, 0.1934, 0.8191, 0.1971, 0.8112, 0.1971, 0.8112, 0.1934, 0.8191, 0.1865, 0.8077, 0.1911, 0.7999, 0.1865, 0.8077, 0.1823, 0.7973, 0.1823, 0.7973, 0.1865, 0.8077, 0.174, 0.8025, 0.174, 0.8025, 0.1767, 0.7907, 0.1823, 0.7973, 0.7825, 0.1865, 0.7841, 0.1945, 0.7786, 0.1945, 0.1648, 0.7925, 0.1767, 0.7907, 0.174, 0.8025, 0.7939, 0.1852, 0.7895, 0.1926, 0.7825, 0.1865, 0.7895, 0.1926, 0.7841, 0.1945, 0.7825, 0.1865, 0.7841, 0.1945, 0.7826, 0.1992, 0.7786, 0.1945, 0.7841, 0.1945, 0.7894, 0.1993, 0.7826, 0.1992, 0.7895, 0.1926, 0.7978, 0.1966, 0.7894, 0.1993, 0.7895, 0.1926, 0.7894, 0.1993, 0.7841, 0.1945, 0.7939, 0.1852, 0.8058, 0.19, 0.7978, 0.1966, 0.7895, 0.1926, 0.7939, 0.1852, 0.7978, 0.1966, 0.8116, 0.2053, 0.7978, 0.1966, 0.8058, 0.19, 0.818, 0.1938, 0.8116, 0.2053, 0.8058, 0.19, 0.8118, 0.2157, 0.8061, 0.2166, 0.8067, 0.212, 0.8116, 0.2053, 0.8118, 0.2157, 0.8067, 0.212, 0.8108, 0.2227, 0.8061, 0.2166, 0.8118, 0.2157, 0.7939, 0.1852, 0.8008, 0.1762, 0.8058, 0.19, 0.8008, 0.1762, 0.8128, 0.1833, 0.8058, 0.19, 0.8058, 0.19, 0.8128, 0.1833, 0.818, 0.1938, 0.1596, 0.8029, 0.1648, 0.7925, 0.174, 0.8025, 0.1692, 0.8125, 0.1596, 0.8029, 0.174, 0.8025, 0.1692, 0.8125, 0.174, 0.8025, 0.182, 0.8148, 0.182, 0.8148, 0.174, 0.8025, 0.1865, 0.8077, 0.1934, 0.8191, 0.182, 0.8148, 0.1865, 0.8077, 0.1907, 0.4156, 0.2016, 0.4233, 0.1891, 0.4243, 0.2054, 0.4164, 0.2016, 0.4233, 0.1907, 0.4156, 0.182, 0.8148, 0.1934, 0.8191, 0.1887, 0.8259, 0.1891, 0.4243, 0.175, 0.416, 0.1907, 0.4156, 0.1798, 0.4252, 0.175, 0.416, 0.1891, 0.4243, 0.6384, 0.2458, 0.6416, 0.2579, 0.6345, 0.251, 0.1081, 0.303, 0.1015, 0.311, 0.09754, 0.3019, 0.6384, 0.2458, 0.6443, 0.2446, 0.6416, 0.2579, 0.6416, 0.2579, 0.6496, 0.2567, 0.6496, 0.2692, 0.6443, 0.2446, 0.6496, 0.2567, 0.6416, 0.2579, 0.09042, 0.3196, 0.08594, 0.3131, 0.1015, 0.311, 0.08594, 0.3131, 0.09754, 0.3019, 0.1015, 0.311, 0.1621, 0.4053, 0.175, 0.416, 0.1589, 0.414, 0.1794, 0.4053, 0.175, 0.416, 0.1621, 0.4053, 0.1794, 0.4053, 0.1907, 0.4156, 0.175, 0.416, 0.1957, 0.4079, 0.1907, 0.4156, 0.1794, 0.4053, 0.2054, 0.4164, 0.1907, 0.4156, 0.1957, 0.4079, 0.206, 0.4096, 0.2054, 0.4164, 0.1957, 0.4079, 0.2131, 0.4135, 0.2054, 0.4164, 0.206, 0.4096, 0.1788, 0.8203, 0.182, 0.8148, 0.1887, 0.8259, 0.2168, 0.4186, 0.2054, 0.4164, 0.2131, 0.4135, 0.1692, 0.8125, 0.182, 0.8148, 0.1788, 0.8203, 0.1692, 0.8125, 0.1598, 0.8105, 0.1596, 0.8029, 0.1692, 0.8125, 0.1709, 0.8223, 0.1588, 0.8163, 0.1692, 0.8125, 0.1788, 0.8203, 0.1709, 0.8223, 0.1588, 0.8163, 0.1598, 0.8105, 0.1692, 0.8125, 0.8128, 0.1833, 0.8008, 0.1762, 0.8097, 0.1737, 0.8097, 0.1737, 0.8008, 0.1762, 0.8022, 0.1695, 0.8216, 0.1868, 0.8128, 0.1833, 0.8195, 0.179, 0.8195, 0.179, 0.8128, 0.1833, 0.8097, 0.1737, 0.8128, 0.1833, 0.8216, 0.1868, 0.818, 0.1938, 0.8022, 0.1695, 0.8045, 0.1646, 0.8097, 0.1737, 0.8045, 0.1646, 0.8175, 0.169, 0.8097, 0.1737, 0.8097, 0.1737, 0.8175, 0.169, 0.8195, 0.179, 0.2354, 0.4244, 0.2244, 0.4158, 0.2397, 0.4149, 0.2493, 0.4246, 0.2354, 0.4244, 0.2397, 0.4149, 0.2244, 0.4158, 0.215, 0.4079, 0.2278, 0.4071, 0.2131, 0.4135, 0.215, 0.4079, 0.2244, 0.4158, 0.2244, 0.4158, 0.2168, 0.4186, 0.2131, 0.4135, 0.2278, 0.4071, 0.2397, 0.4149, 0.2244, 0.4158, 0.2131, 0.4135, 0.206, 0.4096, 0.215, 0.4079, 0.206, 0.4096, 0.1957, 0.4079, 0.2041, 0.4024, 0.215, 0.4079, 0.206, 0.4096, 0.2041, 0.4024, 0.7322, 0.5249, 0.7222, 0.5149, 0.7307, 0.5084, 0.7307, 0.5084, 0.7222, 0.5149, 0.7247, 0.5015, 0.836, 0.2522, 0.8298, 0.2599, 0.8188, 0.25, 0.1522, 0.6372, 0.1577, 0.6256, 0.1637, 0.6299, 0.1577, 0.6256, 0.1674, 0.6168, 0.1637, 0.6299, 0.8523, 0.2543, 0.8453, 0.2618, 0.836, 0.2522, 0.8453, 0.2618, 0.8298, 0.2599, 0.836, 0.2522, 0.1621, 0.4053, 0.1589, 0.414, 0.1457, 0.4061, 0.1457, 0.4061, 0.1589, 0.414, 0.1476, 0.4139, 0.07875, 0.3216, 0.08594, 0.3131, 0.09042, 0.3196, 0.09042, 0.3196, 0.09245, 0.325, 0.08212, 0.3276, 0.6496, 0.2567, 0.6541, 0.2674, 0.6496, 0.2692, 0.08212, 0.3276, 0.07875, 0.3216, 0.09042, 0.3196, 0.1457, 0.4061, 0.1476, 0.4139, 0.1346, 0.4089, 0.07875, 0.3216, 0.08212, 0.3276, 0.06829, 0.3305, 0.8453, 0.2618, 0.8523, 0.2543, 0.8623, 0.2633, 0.8623, 0.2633, 0.8523, 0.2543, 0.8634, 0.2565, 0.1459, 0.6514, 0.1365, 0.6659, 0.1379, 0.6531, 0.1459, 0.6514, 0.1423, 0.6423, 0.1522, 0.6372, 0.1379, 0.6531, 0.1423, 0.6423, 0.1459, 0.6514, 0.1475, 0.6255, 0.1522, 0.6372, 0.1423, 0.6423, 0.1577, 0.6256, 0.1522, 0.6372, 0.1475, 0.6255, 0.1577, 0.6256, 0.1475, 0.6255, 0.158, 0.6172, 0.1577, 0.6256, 0.158, 0.6172, 0.1674, 0.6168, 0.7247, 0.5015, 0.7222, 0.5149, 0.7165, 0.5031, 0.7165, 0.5031, 0.7181, 0.492, 0.7247, 0.5015, 0.7181, 0.492, 0.7265, 0.4895, 0.7247, 0.5015, 0.7181, 0.492, 0.7187, 0.4784, 0.7265, 0.4895, 0.3169, 0.9123, 0.3085, 0.9091, 0.3223, 0.9063, 0.7401, 0.14, 0.734, 0.1419, 0.7323, 0.1356, 0.7323, 0.1356, 0.7256, 0.1437, 0.715, 0.1392, 0.734, 0.1419, 0.7256, 0.1437, 0.7323, 0.1356, 0.2454, 0.4069, 0.2397, 0.4149, 0.2278, 0.4071, 0.8407, 0.1272, 0.8461, 0.1366, 0.8375, 0.1373, 0.251, 0.4174, 0.2493, 0.4246, 0.2397, 0.4149, 0.251, 0.4174, 0.2397, 0.4149, 0.25, 0.4119, 0.715, 0.1392, 0.7256, 0.1437, 0.7144, 0.1484, 0.1859, 0.5733, 0.1886, 0.5784, 0.183, 0.5813, 0.734, 0.1419, 0.7325, 0.1463, 0.7256, 0.1437, 0.1886, 0.5784, 0.1859, 0.5733, 0.1951, 0.5681, 0.734, 0.1419, 0.7401, 0.14, 0.7384, 0.1443, 0.7325, 0.1463, 0.734, 0.1419, 0.7384, 0.1443, 0.7384, 0.1443, 0.7401, 0.14, 0.7474, 0.1439, 0.3169, 0.9123, 0.3223, 0.9063, 0.325, 0.9145, 0.1756, 0.5939, 0.1814, 0.5986, 0.1744, 0.6056, 0.7384, 0.1443, 0.7474, 0.1439, 0.7374, 0.1506, 0.7325, 0.1463, 0.7384, 0.1443, 0.7374, 0.1506, 0.183, 0.5813, 0.1764, 0.581, 0.1859, 0.5733, 0.1859, 0.5733, 0.1912, 0.5626, 0.1951, 0.5681, 0.715, 0.1392, 0.7144, 0.1484, 0.7006, 0.1465, 0.2611, 0.4031, 0.2582, 0.4103, 0.2454, 0.4069, 0.8461, 0.1366, 0.8366, 0.146, 0.8375, 0.1373, 0.2582, 0.4103, 0.2573, 0.415, 0.25, 0.4119, 0.2573, 0.415, 0.251, 0.4174, 0.25, 0.4119, 0.259, 0.421, 0.2493, 0.4246, 0.251, 0.4174, 0.251, 0.4174, 0.2573, 0.415, 0.259, 0.421, 0.2594, 0.427, 0.2493, 0.4246, 0.259, 0.421, 0.8175, 0.169, 0.8255, 0.1767, 0.8195, 0.179, 0.2582, 0.4103, 0.2611, 0.4031, 0.2688, 0.4095, 0.2611, 0.4031, 0.276, 0.4036, 0.2688, 0.4095, 0.2706, 0.3973, 0.276, 0.4036, 0.2611, 0.4031, 0.6858, 0.1484, 0.6928, 0.1542, 0.6819, 0.1598, 0.158, 0.6172, 0.1475, 0.6255, 0.1538, 0.6106, 0.1475, 0.6255, 0.1423, 0.6423, 0.1365, 0.6377, 0.1423, 0.6423, 0.1351, 0.6479, 0.1365, 0.6377, 0.1379, 0.6531, 0.1351, 0.6479, 0.1423, 0.6423, 0.1474, 0.4359, 0.141, 0.4249, 0.153, 0.4301, 0.1384, 0.4304, 0.141, 0.4249, 0.1474, 0.4359, 0.1384, 0.4304, 0.1328, 0.4232, 0.141, 0.4249, 0.1356, 0.4419, 0.132, 0.4366, 0.1408, 0.4386, 0.132, 0.4366, 0.1356, 0.4419, 0.1228, 0.4394, 0.1328, 0.4232, 0.1308, 0.4151, 0.141, 0.4249, 0.1328, 0.4232, 0.1251, 0.4183, 0.1308, 0.4151, 0.6587, 0.2722, 0.6648, 0.2705, 0.6636, 0.2849, 0.6583, 0.2587, 0.6648, 0.2705, 0.6587, 0.2722, 0.6541, 0.2674, 0.6583, 0.2587, 0.6587, 0.2722, 0.6496, 0.2567, 0.6583, 0.2587, 0.6541, 0.2674, 0.6533, 0.2403, 0.6583, 0.2587, 0.6496, 0.2567, 0.6541, 0.2674, 0.6587, 0.2722, 0.6556, 0.2783, 0.6556, 0.2783, 0.6587, 0.2722, 0.6636, 0.2849, 0.2396, 0.05427, 0.234, 0.0579, 0.2311, 0.05164, 0.06829, 0.3305, 0.08212, 0.3276, 0.07546, 0.3357, 0.6443, 0.2446, 0.6533, 0.2403, 0.6496, 0.2567, 0.1146, 0.7714, 0.1022, 0.7679, 0.1088, 0.7626, 0.104, 0.7765, 0.1146, 0.7714, 0.1101, 0.7847, 0.104, 0.7765, 0.1022, 0.7679, 0.1146, 0.7714, 0.09435, 0.7733, 0.1022, 0.7679, 0.104, 0.7765, 0.1787, 0.5276, 0.1797, 0.5311, 0.1758, 0.5305])
me_stalagtite___short0.materials.append(mat_stalagmite_base_1)
me_stalagtite___short0.use_remesh_preserve_volume = False
me_stalagtite___short0.use_remesh_preserve_attributes = False
me_stalagtite___short0.use_mirror_vertex_groups = False
me_stalagtite___short0.update()
me_stalagtite___short0.normals_split_custom_set([tuple(v) for v in zip(*[iter([0.1852, 0.8684, -0.46, 0.1322, 0.9889, -0.06717, 0.4316, 0.7443, -0.5097, 0.6226, 0.7332, -0.2734, 0.4316, 0.7443, -0.5097, 0.1322, 0.9889, -0.06717, 0.8218, -0.02066, -0.5694, 0.4316, 0.7443, -0.5097, 0.6226, 0.7332, -0.2734, 0.8218, -0.02066, -0.5694, 0.4847, 0.5921, -0.6438, 0.4316, 0.7443, -0.5097, 0.4316, 0.7443, -0.5097, 0.2629, 0.5845, -0.7676, 0.1852, 0.8684, -0.46, 0.2629, 0.5845, -0.7676, 0.4316, 0.7443, -0.5097, 0.4847, 0.5921, -0.6438, 0.1852, 0.8684, -0.46, -0.004915, 0.9999, -0.01176, 0.1322, 0.9889, -0.06717, 0.1322, 0.9889, -0.06717, -0.004915, 0.9999, -0.01176, 0.02882, 0.9992, -0.02759, 0.1322, 0.9889, -0.06717, 0.02882, 0.9992, -0.02759, 0.6226, 0.7332, -0.2734, 0.6226, 0.7332, -0.2734, 0.02882, 0.9992, -0.02759, 0.416, 0.9006, -0.1257, 0.8906, -0.1652, -0.4237, 0.6226, 0.7332, -0.2734, 0.9517, 0.0744, -0.2979, 0.6226, 0.7332, -0.2734, 0.416, 0.9006, -0.1257, 0.9517, 0.0744, -0.2979, 0.8218, -0.02066, -0.5694, 0.6226, 0.7332, -0.2734, 0.8906, -0.1652, -0.4237, 0.5246, -0.2641, -0.8093, 0.4331, -0.4165, -0.7994, 0.8218, -0.02066, -0.5694, 0.5246, -0.2641, -0.8093, 0.8218, -0.02066, -0.5694, 0.7969, -0.2168, -0.5639, 0.8218, -0.02066, -0.5694, 0.8906, -0.1652, -0.4237, 0.7969, -0.2168, -0.5639, 0.3087, -0.3272, -0.8931, 0.4331, -0.4165, -0.7994, 0.5246, -0.2641, -0.8093, 0.3087, -0.3272, -0.8931, 0.2295, -0.1078, -0.9673, 0.1823, -0.3235, -0.9285, 0.5246, -0.2641, -0.8093, 0.2295, -0.1078, -0.9673, 0.3087, -0.3272, -0.8931, 0.2629, 0.5845, -0.7676, 0.08582, 0.5236, -0.8477, 0.1852, 0.8684, -0.46, -0.1568, 0.9796, -0.1254, -0.004915, 0.9999, -0.01176, 0.1852, 0.8684, -0.46, 0.1852, 0.8684, -0.46, 0.08582, 0.5236, -0.8477, 0.01076, 0.4736, -0.8807, -0.1568, 0.9796, -0.1254, -0.2644, 0.9428, -0.2031, -0.004915, 0.9999, -0.01176, -0.004915, 0.9999, -0.01176, -0.0315, 0.9989, 0.03572, 0.009689, 0.9999, 0.00487, -0.004915, 0.9999, -0.01176, 0.009689, 0.9999, 0.00487, 0.02882, 0.9992, -0.02759, 0.02882, 0.9992, -0.02759, 0.009689, 0.9999, 0.00487, 0.416, 0.9006, -0.1257, 0.416, 0.9006, -0.1257, 0.009689, 0.9999, 0.00487, 0.2569, 0.9617, 0.09506, 0.7894, 0.6059, -0.09825, 0.416, 0.9006, -0.1257, 0.2569, 0.9617, 0.09506, 0.9511, 0.2227, -0.2141, 0.416, 0.9006, -0.1257, 0.7894, 0.6059, -0.09825, 0.9511, 0.2227, -0.2141, 0.9517, 0.0744, -0.2979, 0.416, 0.9006, -0.1257, 0.9701, -0.1189, -0.2117, 0.9188, -0.1336, -0.3715, 0.9517, 0.0744, -0.2979, 0.9704, -0.1702, -0.1711, 0.9701, -0.1189, -0.2117, 0.9517, 0.0744, -0.2979, 0.9704, -0.1702, -0.1711, 0.9517, 0.0744, -0.2979, 0.9511, 0.2227, -0.2141, 0.9188, -0.1336, -0.3715, 0.8906, -0.1652, -0.4237, 0.9517, 0.0744, -0.2979, 0.8648, -0.1004, -0.492, 0.8906, -0.1652, -0.4237, 0.9188, -0.1336, -0.3715, 0.8648, -0.1004, -0.492, 0.7969, -0.2168, -0.5639, 0.8906, -0.1652, -0.4237, 0.7969, -0.2168, -0.5639, 0.8648, -0.1004, -0.492, 0.8552, 0.02464, -0.5177, 0.5246, -0.2641, -0.8093, 0.7969, -0.2168, -0.5639, 0.713, 0.009001, -0.7011, 0.713, 0.009001, -0.7011, 0.7969, -0.2168, -0.5639, 0.8552, 0.02464, -0.5177, 0.5246, -0.2641, -0.8093, 0.713, 0.009001, -0.7011, 0.4895, 0.0588, -0.87, 0.5246, -0.2641, -0.8093, 0.4895, 0.0588, -0.87, 0.2295, -0.1078, -0.9673, -0.1713, -0.06264, -0.9832, 0.2295, -0.1078, -0.9673, 0.1425, 0.05432, -0.9883, 0.1128, -0.2417, -0.9638, 0.2295, -0.1078, -0.9673, -0.1713, -0.06264, -0.9832, 0.1425, 0.05432, -0.9883, 0.2295, -0.1078, -0.9673, 0.4895, 0.0588, -0.87, 0.1128, -0.2417, -0.9638, 0.1823, -0.3235, -0.9285, 0.2295, -0.1078, -0.9673, -0.06434, -0.03685, -0.9972, 0.1823, -0.3235, -0.9285, 0.1128, -0.2417, -0.9638, 0.08582, 0.5236, -0.8477, -0.06434, -0.03685, -0.9972, 0.01076, 0.4736, -0.8807, -0.383, 0.8556, -0.3482, -0.2644, 0.9428, -0.2031, -0.1568, 0.9796, -0.1254, 0.01076, 0.4736, -0.8807, -0.06434, -0.03685, -0.9972, -0.4484, 0.1032, -0.8878, -0.2644, 0.9428, -0.2031, -0.6156, 0.7842, -0.07826, -0.004915, 0.9999, -0.01176, -0.605, 0.7652, -0.2202, -0.6156, 0.7842, -0.07826, -0.2644, 0.9428, -0.2031, -0.383, 0.8556, -0.3482, -0.605, 0.7652, -0.2202, -0.2644, 0.9428, -0.2031, -0.004915, 0.9999, -0.01176, -0.2286, 0.9735, -2.467e-05, -0.0315, 0.9989, 0.03572, -0.6156, 0.7842, -0.07826, -0.2286, 0.9735, -2.467e-05, -0.004915, 0.9999, -0.01176, -0.2286, 0.9735, -2.467e-05, -0.6677, 0.7244, 0.1717, -0.0315, 0.9989, 0.03572, 0.7894, 0.6059, -0.09825, 0.2569, 0.9617, 0.09506, 0.5888, 0.8068, 0.04835, 0.9706, -0.07739, -0.2277, 0.7894, 0.6059, -0.09825, 0.9976, -0.01962, -0.06599, 0.7894, 0.6059, -0.09825, 0.5888, 0.8068, 0.04835, 0.9976, -0.01962, -0.06599, 0.9511, 0.2227, -0.2141, 0.7894, 0.6059, -0.09825, 0.9706, -0.07739, -0.2277, 0.9511, 0.2227, -0.2141, 0.9706, -0.07739, -0.2277, 0.9704, -0.1702, -0.1711, 0.9701, -0.1189, -0.2117, 0.9704, -0.1702, -0.1711, 0.9706, -0.07739, -0.2277, 0.9724, -0.2255, -0.05943, 0.9706, -0.07739, -0.2277, 0.9976, -0.01962, -0.06599, 0.9701, -0.1189, -0.2117, 0.9706, -0.07739, -0.2277, 0.9724, -0.2255, -0.05943, 0.9976, -0.01962, -0.06599, 0.927, -0.2253, 0.2998, 0.9724, -0.2255, -0.05943, 0.8933, -0.08543, 0.4413, 0.927, -0.2253, 0.2998, 0.9976, -0.01962, -0.06599, 0.291, 0.9357, 0.1996, 0.5888, 0.8068, 0.04835, 0.2569, 0.9617, 0.09506, 0.8833, -0.1089, 0.4559, 0.8933, -0.08543, 0.4413, 0.8149, 0.1026, 0.5704, 0.8833, -0.1089, 0.4559, 0.927, -0.2253, 0.2998, 0.8933, -0.08543, 0.4413, 0.2569, 0.9617, 0.09506, 0.09955, 0.9805, 0.1693, 0.291, 0.9357, 0.1996, 0.009689, 0.9999, 0.00487, 0.09955, 0.9805, 0.1693, 0.2569, 0.9617, 0.09506, 0.009689, 0.9999, 0.00487, 0.07532, 0.9924, 0.0978, 0.09955, 0.9805, 0.1693, 0.009689, 0.9999, 0.00487, -0.1055, 0.9905, 0.08871, 0.07532, 0.9924, 0.0978, -0.0315, 0.9989, 0.03572, -0.1055, 0.9905, 0.08871, 0.009689, 0.9999, 0.00487, -0.0315, 0.9989, 0.03572, -0.09228, 0.9825, 0.1615, -0.1055, 0.9905, 0.08871, -0.6677, 0.7244, 0.1717, -0.09228, 0.9825, 0.1615, -0.0315, 0.9989, 0.03572, -0.6677, 0.7244, 0.1717, -0.9617, -0.2, 0.1873, -0.8839, 0.07893, 0.461, -0.8839, 0.07893, 0.461, -0.7256, 0.4239, 0.542, -0.6677, 0.7244, 0.1717, -0.8422, 0.5008, -0.1996, -0.6677, 0.7244, 0.1717, -0.2286, 0.9735, -2.467e-05, -0.8813, 0.453, 0.1347, -0.6677, 0.7244, 0.1717, -0.8422, 0.5008, -0.1996, -0.8813, 0.453, 0.1347, -0.9617, -0.2, 0.1873, -0.6677, 0.7244, 0.1717, -0.6156, 0.7842, -0.07826, -0.8422, 0.5008, -0.1996, -0.2286, 0.9735, -2.467e-05, -0.9937, -0.07095, -0.087, -0.8422, 0.5008, -0.1996, -0.6156, 0.7842, -0.07826, -0.9937, -0.07095, -0.087, -0.6156, 0.7842, -0.07826, -0.9006, 0.4292, 0.06894, -0.6156, 0.7842, -0.07826, -0.605, 0.7652, -0.2202, -0.9006, 0.4292, 0.06894, -0.8669, -0.1645, -0.4706, -0.896, -0.2992, -0.3281, -0.8955, -0.423, -0.1386, -0.7659, -0.2533, -0.5909, -0.8669, -0.1645, -0.4706, -0.4484, 0.1032, -0.8878, -0.7659, -0.2533, -0.5909, -0.896, -0.2992, -0.3281, -0.8669, -0.1645, -0.4706, -0.8955, -0.423, -0.1386, -0.9525, -0.2852, -0.1067, -0.9937, -0.07095, -0.087, -0.9525, -0.2852, -0.1067, -0.8955, -0.423, -0.1386, -0.896, -0.2992, -0.3281, -0.9937, -0.07095, -0.087, -0.9742, -0.1825, -0.1329, -0.9656, -0.2599, -0.006289, -0.9669, -0.1567, -0.2015, -0.9937, -0.07095, -0.087, -0.9656, -0.2599, -0.006289, -0.9937, -0.07095, -0.087, -0.9669, -0.1567, -0.2015, -0.8422, 0.5008, -0.1996, -0.9937, -0.07095, -0.087, -0.9525, -0.2852, -0.1067, -0.9742, -0.1825, -0.1329, -0.8422, 0.5008, -0.1996, -0.869, 0.2887, -0.4019, -0.8813, 0.453, 0.1347, -0.8422, 0.5008, -0.1996, -0.9669, -0.1567, -0.2015, -0.869, 0.2887, -0.4019, -0.9343, -0.3538, 0.04263, -0.9551, -0.2934, -0.0419, -0.96, -0.2795, -0.01894, -0.9551, -0.2934, -0.0419, -0.9617, -0.2, 0.1873, -0.96, -0.2795, -0.01894, -0.8839, 0.07893, 0.461, -0.9617, -0.2, 0.1873, -0.8311, -0.3077, 0.4632, -0.9617, -0.2, 0.1873, -0.9183, -0.3142, 0.2407, -0.8311, -0.3077, 0.4632, -0.9656, -0.2599, -0.006289, -0.9183, -0.3142, 0.2407, -0.9617, -0.2, 0.1873, -0.9551, -0.2934, -0.0419, -0.9656, -0.2599, -0.006289, -0.9617, -0.2, 0.1873, -0.8311, -0.3077, 0.4632, -0.7568, -0.1061, 0.645, -0.8839, 0.07893, 0.461, -0.8839, 0.07893, 0.461, -0.7568, -0.1061, 0.645, -0.7256, 0.4239, 0.542, -0.6171, 0.5135, 0.5963, -0.7256, 0.4239, 0.542, -0.7568, -0.1061, 0.645, -0.09228, 0.9825, 0.1615, -0.6171, 0.5135, 0.5963, -0.1055, 0.9905, 0.08871, -0.1055, 0.9905, 0.08871, -0.6171, 0.5135, 0.5963, -0.189, 0.8624, 0.4697, -0.1055, 0.9905, 0.08871, -0.189, 0.8624, 0.4697, 0.07532, 0.9924, 0.0978, 0.07532, 0.9924, 0.0978, -0.189, 0.8624, 0.4697, 0.2268, 0.8464, 0.4818, 0.07532, 0.9924, 0.0978, 0.2268, 0.8464, 0.4818, 0.09955, 0.9805, 0.1693, 0.09955, 0.9805, 0.1693, 0.2268, 0.8464, 0.4818, 0.1307, 0.9557, 0.2636, 0.1307, 0.9557, 0.2636, 0.291, 0.9357, 0.1996, 0.09955, 0.9805, 0.1693, -0.03769, 0.09195, 0.9951, 0.2268, 0.8464, 0.4818, 0.02645, 0.2755, 0.9609, 0.2268, 0.8464, 0.4818, -0.189, 0.8624, 0.4697, 0.02645, 0.2755, 0.9609, 0.1779, 0.2859, 0.9416, -0.3538, 0.3448, 0.8694, -0.03769, 0.09195, 0.9951, 0.02645, 0.2755, 0.9609, -0.189, 0.8624, 0.4697, -0.5679, 0.04918, 0.8217, -0.189, 0.8624, 0.4697, -0.6171, 0.5135, 0.5963, -0.5679, 0.04918, 0.8217, -0.6171, 0.5135, 0.5963, -0.7193, -0.2274, 0.6565, -0.5679, 0.04918, 0.8217, -0.7193, -0.2274, 0.6565, -0.6171, 0.5135, 0.5963, -0.7568, -0.1061, 0.645, -0.7674, -0.3318, 0.5486, -0.7193, -0.2274, 0.6565, -0.7568, -0.1061, 0.645, -0.7674, -0.3318, 0.5486, -0.7568, -0.1061, 0.645, -0.8311, -0.3077, 0.4632, -0.9183, -0.3142, 0.2407, -0.9342, -0.1635, 0.3172, -0.8311, -0.3077, 0.4632, -0.8311, -0.3077, 0.4632, -0.9342, -0.1635, 0.3172, -0.8848, -0.09137, 0.4568, -0.8311, -0.3077, 0.4632, -0.8848, -0.09137, 0.4568, -0.7925, -0.1419, 0.5931, -0.8311, -0.3077, 0.4632, -0.7925, -0.1419, 0.5931, -0.7674, -0.3318, 0.5486, -0.9695, -0.1313, 0.2071, -0.9183, -0.3142, 0.2407, -0.9656, -0.2599, -0.006289, -0.9342, -0.1635, 0.3172, -0.9183, -0.3142, 0.2407, -0.9695, -0.1313, 0.2071, -0.9656, -0.2599, -0.006289, -0.9889, -0.119, -0.08936, -0.9695, -0.1313, 0.2071, -0.9742, -0.1825, -0.1329, -0.9889, -0.119, -0.08936, -0.9656, -0.2599, -0.006289, -0.9669, -0.1567, -0.2015, -0.9656, -0.2599, -0.006289, -0.9551, -0.2934, -0.0419, -0.9525, -0.2852, -0.1067, -0.9889, -0.119, -0.08936, -0.9742, -0.1825, -0.1329, -0.896, -0.2992, -0.3281, -0.9889, -0.119, -0.08936, -0.9525, -0.2852, -0.1067, -0.7659, -0.2533, -0.5909, -0.6864, -0.3967, -0.6095, -0.896, -0.2992, -0.3281, -0.6864, -0.3967, -0.6095, -0.7659, -0.2533, -0.5909, -0.4609, -0.2827, -0.8412, -0.4484, 0.1032, -0.8878, -0.4609, -0.2827, -0.8412, -0.7659, -0.2533, -0.5909, -0.6864, -0.3967, -0.6095, -0.7972, -0.2578, -0.546, -0.896, -0.2992, -0.3281, -0.6864, -0.3967, -0.6095, -0.6259, -0.2945, -0.7222, -0.7972, -0.2578, -0.546, -0.6864, -0.3967, -0.6095, -0.263, -0.3088, -0.914, -0.6259, -0.2945, -0.7222, -0.263, -0.3088, -0.914, -0.6864, -0.3967, -0.6095, -0.4609, -0.2827, -0.8412, -0.896, -0.2992, -0.3281, -0.8739, -0.2154, -0.4358, -0.9889, -0.119, -0.08936, -0.896, -0.2992, -0.3281, -0.7972, -0.2578, -0.546, -0.8739, -0.2154, -0.4358, -0.9889, -0.119, -0.08936, -0.9772, -0.0493, 0.2066, -0.9695, -0.1313, 0.2071, -0.9342, -0.1635, 0.3172, -0.9695, -0.1313, 0.2071, -0.9442, -0.04606, 0.3261, -0.9695, -0.1313, 0.2071, -0.9772, -0.0493, 0.2066, -0.9442, -0.04606, 0.3261, -0.9442, -0.04606, 0.3261, -0.8848, -0.09137, 0.4568, -0.9342, -0.1635, 0.3172, -0.7925, -0.1419, 0.5931, -0.8848, -0.09137, 0.4568, -0.8163, -0.0131, 0.5775, -0.8848, -0.09137, 0.4568, -0.9309, 0.001447, 0.3652, -0.8163, -0.0131, 0.5775, -0.9309, 0.001447, 0.3652, -0.8848, -0.09137, 0.4568, -0.9442, -0.04606, 0.3261, -0.8163, -0.0131, 0.5775, -0.6996, -0.06982, 0.7111, -0.7925, -0.1419, 0.5931, -0.7674, -0.3318, 0.5486, -0.7925, -0.1419, 0.5931, -0.7168, -0.2563, 0.6485, -0.7168, -0.2563, 0.6485, -0.7193, -0.2274, 0.6565, -0.7674, -0.3318, 0.5486, -0.7193, -0.2274, 0.6565, -0.565, -0.2974, 0.7696, -0.5679, 0.04918, 0.8217, -0.7168, -0.2563, 0.6485, -0.565, -0.2974, 0.7696, -0.7193, -0.2274, 0.6565, -0.5679, 0.04918, 0.8217, -0.1911, -0.2093, 0.959, 0.02645, 0.2755, 0.9609, -0.565, -0.2974, 0.7696, -0.1911, -0.2093, 0.959, -0.5679, 0.04918, 0.8217, 0.02645, 0.2755, 0.9609, -0.1911, -0.2093, 0.959, -0.03769, 0.09195, 0.9951, -0.565, -0.2974, 0.7696, -0.3925, -0.2574, 0.883, -0.1911, -0.2093, 0.959, -0.1911, -0.2093, 0.959, -0.3925, -0.2574, 0.883, -0.1973, -0.1429, 0.9699, -0.1911, -0.2093, 0.959, -0.1973, -0.1429, 0.9699, -0.03769, 0.09195, 0.9951, -0.7168, -0.2563, 0.6485, -0.7925, -0.1419, 0.5931, -0.6996, -0.06982, 0.7111, -0.7168, -0.2563, 0.6485, -0.6996, -0.06982, 0.7111, -0.6089, -0.2018, 0.7672, -0.7168, -0.2563, 0.6485, -0.6089, -0.2018, 0.7672, -0.565, -0.2974, 0.7696, -0.6089, -0.2018, 0.7672, -0.6996, -0.06982, 0.7111, -0.5836, 0.04079, 0.811, -0.6996, -0.06982, 0.7111, -0.749, 0.08158, 0.6575, -0.5836, 0.04079, 0.811, -0.749, 0.08158, 0.6575, -0.6996, -0.06982, 0.7111, -0.8163, -0.0131, 0.5775, -0.8312, 0.09803, 0.5472, -0.8163, -0.0131, 0.5775, -0.9309, 0.001447, 0.3652, -0.8163, -0.0131, 0.5775, -0.8312, 0.09803, 0.5472, -0.749, 0.08158, 0.6575, -0.848, -0.06737, 0.5257, -0.9309, 0.001447, 0.3652, -0.9233, -0.2503, 0.2915, -0.8312, 0.09803, 0.5472, -0.9309, 0.001447, 0.3652, -0.848, -0.06737, 0.5257, -0.9855, -0.1209, -0.1193, -0.9233, -0.2503, 0.2915, -0.9309, 0.001447, 0.3652, -0.9772, -0.0493, 0.2066, -0.9855, -0.1209, -0.1193, -0.9309, 0.001447, 0.3652, -0.9772, -0.0493, 0.2066, -0.9309, 0.001447, 0.3652, -0.9442, -0.04606, 0.3261, -0.8739, -0.2154, -0.4358, -0.8381, -0.113, -0.5336, -0.9855, -0.1209, -0.1193, -0.9889, -0.119, -0.08936, -0.8739, -0.2154, -0.4358, -0.9855, -0.1209, -0.1193, -0.7655, -0.2299, -0.6009, -0.8381, -0.113, -0.5336, -0.8739, -0.2154, -0.4358, -0.7972, -0.2578, -0.546, -0.7655, -0.2299, -0.6009, -0.8739, -0.2154, -0.4358, -0.962, -0.2363, 0.137, -0.9233, -0.2503, 0.2915, -0.9855, -0.1209, -0.1193, -0.9855, -0.1209, -0.1193, -0.9554, -0.03496, -0.2931, -0.962, -0.2363, 0.137, -0.8381, -0.113, -0.5336, -0.9554, -0.03496, -0.2931, -0.9855, -0.1209, -0.1193, -0.9889, -0.119, -0.08936, -0.9855, -0.1209, -0.1193, -0.9772, -0.0493, 0.2066, -0.848, -0.06737, 0.5257, -0.9233, -0.2503, 0.2915, -0.7077, -0.4095, 0.5758, -0.838, -0.341, 0.4261, -0.9233, -0.2503, 0.2915, -0.962, -0.2363, 0.137, -0.838, -0.341, 0.4261, -0.7077, -0.4095, 0.5758, -0.9233, -0.2503, 0.2915, -0.848, -0.06737, 0.5257, -0.674, -0.2692, 0.688, -0.749, 0.08158, 0.6575, -0.8312, 0.09803, 0.5472, -0.848, -0.06737, 0.5257, -0.749, 0.08158, 0.6575, -0.674, -0.2692, 0.688, -0.848, -0.06737, 0.5257, -0.7077, -0.4095, 0.5758, -0.5836, 0.04079, 0.811, -0.749, 0.08158, 0.6575, -0.576, -0.06657, 0.8147, -0.5836, 0.04079, 0.811, -0.576, -0.06657, 0.8147, -0.383, 0.05941, 0.9218, -0.5836, 0.04079, 0.811, -0.383, 0.05941, 0.9218, -0.4294, -0.1005, 0.8975, -0.6089, -0.2018, 0.7672, -0.5836, 0.04079, 0.811, -0.4294, -0.1005, 0.8975, -0.565, -0.2974, 0.7696, -0.6089, -0.2018, 0.7672, -0.3925, -0.2574, 0.883, -0.4294, -0.1005, 0.8975, -0.3925, -0.2574, 0.883, -0.6089, -0.2018, 0.7672, -0.1973, -0.1429, 0.9699, -0.3925, -0.2574, 0.883, -0.4294, -0.1005, 0.8975, -0.1973, -0.1429, 0.9699, 0.2225, -0.06289, 0.9729, -0.2484, -0.1767, 0.9524, -0.1973, -0.1429, 0.9699, -0.2484, -0.1767, 0.9524, 0.2339, -0.05334, 0.9708, -0.03769, 0.09195, 0.9951, -0.1973, -0.1429, 0.9699, 0.2339, -0.05334, 0.9708, 0.2339, -0.05334, 0.9708, 0.1779, 0.2859, 0.9416, -0.03769, 0.09195, 0.9951, 0.7424, 0.004549, 0.6699, 0.2339, -0.05334, 0.9708, 0.7773, -0.1711, 0.6055, 0.2339, -0.05334, 0.9708, 0.7847, -0.176, 0.5943, 0.7773, -0.1711, 0.6055, 0.1779, 0.2859, 0.9416, 0.2339, -0.05334, 0.9708, 0.7424, 0.004549, 0.6699, 0.7773, -0.1711, 0.6055, 0.7847, -0.176, 0.5943, 0.7267, -0.08086, 0.6821, 0.7847, -0.176, 0.5943, 0.2225, -0.06289, 0.9729, 0.7267, -0.08086, 0.6821, 0.2225, -0.06289, 0.9729, -0.2848, -0.01249, 0.9585, 0.09861, 0.006018, 0.9951, 0.7267, -0.08086, 0.6821, 0.2225, -0.06289, 0.9729, 0.6047, 0.08285, 0.7921, 0.2225, -0.06289, 0.9729, 0.09861, 0.006018, 0.9951, 0.6047, 0.08285, 0.7921, -0.1973, -0.1429, 0.9699, -0.2848, -0.01249, 0.9585, 0.2225, -0.06289, 0.9729, -0.4294, -0.1005, 0.8975, -0.2848, -0.01249, 0.9585, -0.1973, -0.1429, 0.9699, -0.383, 0.05941, 0.9218, -0.2848, -0.01249, 0.9585, -0.4294, -0.1005, 0.8975, -0.576, -0.06657, 0.8147, -0.3742, -0.0448, 0.9263, -0.383, 0.05941, 0.9218, -0.3742, -0.0448, 0.9263, -0.231, 0.0122, 0.9729, -0.383, 0.05941, 0.9218, -0.231, 0.0122, 0.9729, -0.2848, -0.01249, 0.9585, -0.383, 0.05941, 0.9218, -0.749, 0.08158, 0.6575, -0.674, -0.2692, 0.688, -0.576, -0.06657, 0.8147, -0.674, -0.2692, 0.688, -0.5316, -0.4515, 0.7166, -0.576, -0.06657, 0.8147, -0.576, -0.06657, 0.8147, -0.5316, -0.4515, 0.7166, -0.3742, -0.0448, 0.9263, -0.5316, -0.4515, 0.7166, -0.674, -0.2692, 0.688, -0.7077, -0.4095, 0.5758, -0.6116, -0.3506, 0.7092, -0.5316, -0.4515, 0.7166, -0.7077, -0.4095, 0.5758, -0.6116, -0.3506, 0.7092, -0.7077, -0.4095, 0.5758, -0.7264, -0.3012, 0.6177, -0.838, -0.341, 0.4261, -0.7264, -0.3012, 0.6177, -0.7077, -0.4095, 0.5758, -0.838, -0.341, 0.4261, -0.962, -0.2363, 0.137, -0.8723, -0.2583, 0.4152, -0.8723, -0.2583, 0.4152, -0.7264, -0.3012, 0.6177, -0.838, -0.341, 0.4261, -0.962, -0.2363, 0.137, -0.9465, -0.3002, 0.1186, -0.8723, -0.2583, 0.4152, -0.962, -0.2363, 0.137, -0.9405, -0.2061, -0.2701, -0.9465, -0.3002, 0.1186, -0.9554, -0.03496, -0.2931, -0.9405, -0.2061, -0.2701, -0.962, -0.2363, 0.137, -0.7851, 0.1117, -0.6092, -0.9405, -0.2061, -0.2701, -0.9554, -0.03496, -0.2931, -0.8381, -0.113, -0.5336, -0.7851, 0.1117, -0.6092, -0.9554, -0.03496, -0.2931, -0.9465, -0.3002, 0.1186, -0.9405, -0.2061, -0.2701, -0.908, -0.3557, -0.2216, -0.9405, -0.2061, -0.2701, -0.6563, -0.3566, -0.6649, -0.908, -0.3557, -0.2216, -0.753, -0.1422, -0.6425, -0.9405, -0.2061, -0.2701, -0.7851, 0.1117, -0.6092, -0.753, -0.1422, -0.6425, -0.6563, -0.3566, -0.6649, -0.9405, -0.2061, -0.2701, -0.8723, -0.2583, 0.4152, -0.9465, -0.3002, 0.1186, -0.964, -0.237, 0.1208, -0.8723, -0.2583, 0.4152, -0.964, -0.237, 0.1208, -0.8303, -0.2035, 0.5189, -0.8723, -0.2583, 0.4152, -0.8303, -0.2035, 0.5189, -0.6698, -0.2224, 0.7085, -0.6698, -0.2224, 0.7085, -0.7264, -0.3012, 0.6177, -0.8723, -0.2583, 0.4152, -0.6116, -0.3506, 0.7092, -0.7264, -0.3012, 0.6177, -0.6166, -0.2735, 0.7383, -0.7264, -0.3012, 0.6177, -0.6698, -0.2224, 0.7085, -0.6166, -0.2735, 0.7383, 0.4782, -0.2069, 0.8535, 0.4028, -0.4166, 0.815, 0.3128, -0.3589, 0.8794, 0.4028, -0.4166, 0.815, 0.1239, -0.6606, 0.7404, 0.3128, -0.3589, 0.8794, 0.1239, -0.6606, 0.7404, 0.1706, -0.8017, 0.5728, -0.07123, -0.8357, 0.5446, 0.1706, -0.8017, 0.5728, 0.1239, -0.6606, 0.7404, 0.4028, -0.4166, 0.815, 0.04756, -0.4696, 0.8816, -0.07123, -0.8357, 0.5446, 0.1706, -0.8017, 0.5728, 0.04756, -0.4696, 0.8816, -0.231, 0.0122, 0.9729, -0.3742, -0.0448, 0.9263, 0.09861, 0.006018, 0.9951, -0.231, 0.0122, 0.9729, 0.1882, -0.1662, 0.968, -0.231, 0.0122, 0.9729, 0.04756, -0.4696, 0.8816, 0.1882, -0.1662, 0.968, -0.2848, -0.01249, 0.9585, -0.231, 0.0122, 0.9729, 0.09861, 0.006018, 0.9951, 0.6047, 0.08285, 0.7921, 0.09861, 0.006018, 0.9951, 0.5536, -0.1089, 0.8256, 0.09861, 0.006018, 0.9951, 0.1882, -0.1662, 0.968, 0.5536, -0.1089, 0.8256, 0.5536, -0.1089, 0.8256, 0.7645, 0.0004083, 0.6447, 0.6047, 0.08285, 0.7921, 0.7645, 0.0004083, 0.6447, 0.7407, 0.08875, 0.6659, 0.6047, 0.08285, 0.7921, 0.6047, 0.08285, 0.7921, 0.7407, 0.08875, 0.6659, 0.7267, -0.08086, 0.6821, 0.7407, 0.08875, 0.6659, 0.827, -0.07426, 0.5573, 0.7267, -0.08086, 0.6821, 0.7267, -0.08086, 0.6821, 0.827, -0.07426, 0.5573, 0.7773, -0.1711, 0.6055, 0.8882, 0.1133, 0.4453, 0.7407, 0.08875, 0.6659, 0.9019, 0.06728, 0.4266, 0.7407, 0.08875, 0.6659, 0.7645, 0.0004083, 0.6447, 0.9019, 0.06728, 0.4266, 0.827, -0.07426, 0.5573, 0.7407, 0.08875, 0.6659, 0.8882, 0.1133, 0.4453, 0.7638, -0.348, 0.5436, 0.7645, 0.0004083, 0.6447, 0.5536, -0.1089, 0.8256, 0.9019, 0.06728, 0.4266, 0.7645, 0.0004083, 0.6447, 0.8768, -0.4373, 0.2002, 0.7645, 0.0004083, 0.6447, 0.7638, -0.348, 0.5436, 0.8768, -0.4373, 0.2002, 0.5536, -0.1089, 0.8256, 0.1882, -0.1662, 0.968, 0.4596, -0.6372, 0.6186, 0.7638, -0.348, 0.5436, 0.5536, -0.1089, 0.8256, 0.4596, -0.6372, 0.6186, 0.04756, -0.4696, 0.8816, 0.4596, -0.6372, 0.6186, 0.1882, -0.1662, 0.968, 0.04756, -0.4696, 0.8816, 0.1706, -0.8017, 0.5728, 0.4596, -0.6372, 0.6186, 0.4596, -0.6372, 0.6186, 0.1706, -0.8017, 0.5728, 0.3265, -0.8442, 0.425, 0.5842, -0.6871, 0.432, 0.3265, -0.8442, 0.425, 0.1706, -0.8017, 0.5728, 0.4702, -0.5455, 0.6937, 0.5842, -0.6871, 0.432, 0.1706, -0.8017, 0.5728, 0.4702, -0.5455, 0.6937, 0.1706, -0.8017, 0.5728, 0.4028, -0.4166, 0.815, 0.5645, -0.2113, 0.7979, 0.4028, -0.4166, 0.815, 0.4782, -0.2069, 0.8535, 0.5645, -0.2113, 0.7979, 0.5878, -0.2963, 0.7528, 0.4028, -0.4166, 0.815, 0.4702, -0.5455, 0.6937, 0.4028, -0.4166, 0.815, 0.5878, -0.2963, 0.7528, -0.6698, -0.2224, 0.7085, -0.5491, -0.2173, 0.807, -0.6166, -0.2735, 0.7383, 0.5645, -0.2113, 0.7979, 0.4782, -0.2069, 0.8535, 0.4861, -0.3312, 0.8087, -0.6698, -0.2224, 0.7085, -0.8303, -0.2035, 0.5189, -0.5491, -0.2173, 0.807, -0.8303, -0.2035, 0.5189, -0.964, -0.237, 0.1208, -0.9471, -0.09614, 0.3063, 0.204, -0.3203, 0.9251, -0.2302, -0.2, 0.9524, 0.4281, -0.1437, 0.8923, 0.204, -0.3203, 0.9251, 0.4281, -0.1437, 0.8923, 0.5645, -0.2113, 0.7979, 0.4861, -0.3312, 0.8087, 0.204, -0.3203, 0.9251, 0.5645, -0.2113, 0.7979, 0.7197, -0.3619, 0.5924, 0.4702, -0.5455, 0.6937, 0.5878, -0.2963, 0.7528, 0.7197, -0.3619, 0.5924, 0.5878, -0.2963, 0.7528, 0.7928, -0.1944, 0.5776, 0.7928, -0.1944, 0.5776, 0.5878, -0.2963, 0.7528, 0.5645, -0.2113, 0.7979, 0.7197, -0.3619, 0.5924, 0.618, -0.5151, 0.594, 0.4702, -0.5455, 0.6937, 0.5842, -0.6871, 0.432, 0.4702, -0.5455, 0.6937, 0.618, -0.5151, 0.594, 0.5842, -0.6871, 0.432, 0.7279, -0.667, 0.159, 0.3265, -0.8442, 0.425, 0.8843, -0.4669, -0.007112, 0.7279, -0.667, 0.159, 0.5842, -0.6871, 0.432, 0.5842, -0.6871, 0.432, 0.9338, -0.2725, 0.232, 0.8843, -0.4669, -0.007112, 0.5842, -0.6871, 0.432, 0.618, -0.5151, 0.594, 0.9338, -0.2725, 0.232, 0.7279, -0.667, 0.159, 0.4596, -0.6372, 0.6186, 0.3265, -0.8442, 0.425, 0.7638, -0.348, 0.5436, 0.4596, -0.6372, 0.6186, 0.7279, -0.667, 0.159, 0.8768, -0.4373, 0.2002, 0.7638, -0.348, 0.5436, 0.7279, -0.667, 0.159, 0.8112, -0.5729, -0.1176, 0.8768, -0.4373, 0.2002, 0.7279, -0.667, 0.159, 0.8768, -0.4373, 0.2002, 0.8112, -0.5729, -0.1176, 0.7273, -0.6824, -0.07285, 0.9179, -0.314, 0.2425, 0.9019, 0.06728, 0.4266, 0.8768, -0.4373, 0.2002, 0.9179, -0.314, 0.2425, 0.8768, -0.4373, 0.2002, 0.7273, -0.6824, -0.07285, 0.9947, 0.07641, 0.06809, 0.8882, 0.1133, 0.4453, 0.9019, 0.06728, 0.4266, 0.9843, 0.1218, 0.1274, 0.9947, 0.07641, 0.06809, 0.9019, 0.06728, 0.4266, 0.9843, 0.1218, 0.1274, 0.9019, 0.06728, 0.4266, 0.9179, -0.314, 0.2425, 0.9153, -0.1343, 0.3797, 0.827, -0.07426, 0.5573, 0.8882, 0.1133, 0.4453, 0.9153, -0.1343, 0.3797, 0.8882, 0.1133, 0.4453, 0.9947, 0.07641, 0.06809, 0.827, -0.07426, 0.5573, 0.856, -0.1291, 0.5005, 0.7773, -0.1711, 0.6055, 0.856, -0.1291, 0.5005, 0.827, -0.07426, 0.5573, 0.9153, -0.1343, 0.3797, 0.8833, -0.1089, 0.4559, 0.856, -0.1291, 0.5005, 0.9153, -0.1343, 0.3797, 0.9675, -0.1479, 0.205, 0.9153, -0.1343, 0.3797, 0.9947, 0.07641, 0.06809, 0.9675, -0.1479, 0.205, 0.927, -0.2253, 0.2998, 0.9153, -0.1343, 0.3797, 0.9153, -0.1343, 0.3797, 0.927, -0.2253, 0.2998, 0.8833, -0.1089, 0.4559, 0.9675, -0.1479, 0.205, 0.9947, 0.07641, 0.06809, 0.9896, -0.1316, -0.05834, 0.9843, 0.1218, 0.1274, 0.9586, 0.2812, -0.045, 0.9947, 0.07641, 0.06809, 0.9947, 0.07641, 0.06809, 0.9586, 0.2812, -0.045, 0.9463, 0.2627, -0.1884, 0.9947, 0.07641, 0.06809, 0.9463, 0.2627, -0.1884, 0.9701, -0.1189, -0.2117, 0.9896, -0.1316, -0.05834, 0.9947, 0.07641, 0.06809, 0.9701, -0.1189, -0.2117, 0.9843, 0.1218, 0.1274, 0.9179, -0.314, 0.2425, 0.9902, 0.03407, 0.1353, 0.9586, 0.2812, -0.045, 0.9843, 0.1218, 0.1274, 0.9902, 0.03407, 0.1353, 0.9179, -0.314, 0.2425, 0.7273, -0.6824, -0.07285, 0.8563, -0.5107, 0.07752, 0.9902, 0.03407, 0.1353, 0.9179, -0.314, 0.2425, 0.8563, -0.5107, 0.07752, 0.7273, -0.6824, -0.07285, 0.8112, -0.5729, -0.1176, 0.8843, -0.4669, -0.007112, 0.8843, -0.4669, -0.007112, 0.9494, -0.2338, -0.2094, 0.7273, -0.6824, -0.07285, 0.7273, -0.6824, -0.07285, 0.9494, -0.2338, -0.2094, 0.7479, -0.5933, -0.2976, 0.7089, -0.6278, -0.3215, 0.8563, -0.5107, 0.07752, 0.7273, -0.6824, -0.07285, 0.7479, -0.5933, -0.2976, 0.7089, -0.6278, -0.3215, 0.7273, -0.6824, -0.07285, 0.8843, -0.4669, -0.007112, 0.8112, -0.5729, -0.1176, 0.7279, -0.667, 0.159, 0.8843, -0.4669, -0.007112, 0.9338, -0.2725, 0.232, 0.9494, -0.2338, -0.2094, 0.9338, -0.2725, 0.232, 0.618, -0.5151, 0.594, 0.7197, -0.3619, 0.5924, 0.9338, -0.2725, 0.232, 0.9706, -0.1943, 0.1418, 0.9597, 0.03217, -0.2793, 0.7197, -0.3619, 0.5924, 0.9706, -0.1943, 0.1418, 0.9338, -0.2725, 0.232, 0.9494, -0.2338, -0.2094, 0.9338, -0.2725, 0.232, 0.9597, 0.03217, -0.2793, 0.7197, -0.3619, 0.5924, 0.7928, -0.1944, 0.5776, 0.8702, -0.259, 0.4192, 0.7197, -0.3619, 0.5924, 0.8702, -0.259, 0.4192, 0.9706, -0.1943, 0.1418, 0.9706, -0.1943, 0.1418, 0.8702, -0.259, 0.4192, 0.8767, -0.2555, 0.4076, 0.8251, -0.01538, -0.5648, 0.9706, -0.1943, 0.1418, 0.8528, -0.1967, -0.4838, 0.9706, -0.1943, 0.1418, 0.8251, -0.01538, -0.5648, 0.9597, 0.03217, -0.2793, 0.9128, -0.1799, -0.3666, 0.9494, -0.2338, -0.2094, 0.9597, 0.03217, -0.2793, 0.8251, -0.01538, -0.5648, 0.8105, 0.03443, -0.5847, 0.9597, 0.03217, -0.2793, 0.9597, 0.03217, -0.2793, 0.8105, 0.03443, -0.5847, 0.9128, -0.1799, -0.3666, 0.9494, -0.2338, -0.2094, 0.9128, -0.1799, -0.3666, 0.7479, -0.5933, -0.2976, 0.7479, -0.5933, -0.2976, 0.9128, -0.1799, -0.3666, 0.6865, -0.5661, -0.4563, 0.6865, -0.5661, -0.4563, 0.7089, -0.6278, -0.3215, 0.7479, -0.5933, -0.2976, 0.7089, -0.6278, -0.3215, 0.9935, -0.07076, -0.08885, 0.8563, -0.5107, 0.07752, 0.7268, -0.5165, -0.4528, 0.7089, -0.6278, -0.3215, 0.6865, -0.5661, -0.4563, 0.7268, -0.5165, -0.4528, 0.9748, 0.1204, -0.1879, 0.7089, -0.6278, -0.3215, 0.9748, 0.1204, -0.1879, 0.9935, -0.07076, -0.08885, 0.7089, -0.6278, -0.3215, 0.9935, -0.07076, -0.08885, 0.9902, 0.03407, 0.1353, 0.8563, -0.5107, 0.07752, 0.9935, -0.07076, -0.08885, 0.9586, 0.2812, -0.045, 0.9902, 0.03407, 0.1353, 0.9748, 0.1204, -0.1879, 0.9463, 0.2627, -0.1884, 0.9586, 0.2812, -0.045, 0.9748, 0.1204, -0.1879, 0.9586, 0.2812, -0.045, 0.9935, -0.07076, -0.08885, 0.8754, 0.3807, -0.2978, 0.9396, 0.1279, -0.3173, 0.9463, 0.2627, -0.1884, 0.9748, 0.1204, -0.1879, 0.8754, 0.3807, -0.2978, 0.9463, 0.2627, -0.1884, 0.9701, -0.1189, -0.2117, 0.9463, 0.2627, -0.1884, 0.9396, 0.1279, -0.3173, 0.9188, -0.1336, -0.3715, 0.9701, -0.1189, -0.2117, 0.9396, 0.1279, -0.3173, 0.9724, -0.2255, -0.05943, 0.9675, -0.1479, 0.205, 0.9896, -0.1316, -0.05834, 0.9701, -0.1189, -0.2117, 0.9724, -0.2255, -0.05943, 0.9896, -0.1316, -0.05834, 0.927, -0.2253, 0.2998, 0.9675, -0.1479, 0.205, 0.9724, -0.2255, -0.05943, 0.8754, 0.3807, -0.2978, 0.8139, -0.2187, -0.5383, 0.9396, 0.1279, -0.3173, 0.8139, -0.2187, -0.5383, 0.8834, 0.06623, -0.4639, 0.9396, 0.1279, -0.3173, 0.9396, 0.1279, -0.3173, 0.8834, 0.06623, -0.4639, 0.9188, -0.1336, -0.3715, 0.8139, -0.2187, -0.5383, 0.7268, -0.5165, -0.4528, 0.6865, -0.5661, -0.4563, 0.6562, -0.5474, -0.5194, 0.8139, -0.2187, -0.5383, 0.6865, -0.5661, -0.4563, 0.6562, -0.5474, -0.5194, 0.6865, -0.5661, -0.4563, 0.8049, -0.2031, -0.5575, 0.8049, -0.2031, -0.5575, 0.6865, -0.5661, -0.4563, 0.9128, -0.1799, -0.3666, 0.8105, 0.03443, -0.5847, 0.8049, -0.2031, -0.5575, 0.9128, -0.1799, -0.3666, 0.4918, -0.1043, -0.8644, 0.8105, 0.03443, -0.5847, 0.8251, -0.01538, -0.5648, 0.6769, -0.07767, -0.7319, 0.8105, 0.03443, -0.5847, 0.4918, -0.1043, -0.8644, 0.8049, -0.2031, -0.5575, 0.8105, 0.03443, -0.5847, 0.6769, -0.07767, -0.7319, 0.8251, -0.01538, -0.5648, 0.5508, -0.1729, -0.8166, 0.4918, -0.1043, -0.8644, 0.8528, -0.1967, -0.4838, 0.5508, -0.1729, -0.8166, 0.8251, -0.01538, -0.5648, 0.8702, -0.259, 0.4192, 0.9776, -0.207, 0.03722, 0.8767, -0.2555, 0.4076, 0.8528, -0.1967, -0.4838, 0.9776, -0.207, 0.03722, 0.5508, -0.1729, -0.8166, 0.8702, -0.259, 0.4192, 0.7928, -0.1944, 0.5776, 0.9776, -0.207, 0.03722, 0.9776, -0.207, 0.03722, 0.8499, -0.1326, 0.5099, 0.9902, -0.1389, 0.01255, 0.7928, -0.1944, 0.5776, 0.8499, -0.1326, 0.5099, 0.9776, -0.207, 0.03722, 0.9902, -0.1389, 0.01255, 0.9293, -0.1239, -0.3478, 0.9776, -0.207, 0.03722, 0.9293, -0.1239, -0.3478, 0.5508, -0.1729, -0.8166, 0.9776, -0.207, 0.03722, 0.2322, -0.1067, -0.9668, 0.5508, -0.1729, -0.8166, 0.2846, -0.1308, -0.9497, -0.3236, -0.2169, -0.921, 0.5508, -0.1729, -0.8166, 0.2322, -0.1067, -0.9668, -0.3236, -0.2169, -0.921, 0.4918, -0.1043, -0.8644, 0.5508, -0.1729, -0.8166, 0.1886, -0.2727, -0.9434, 0.4918, -0.1043, -0.8644, -0.3236, -0.2169, -0.921, 0.6769, -0.07767, -0.7319, 0.4918, -0.1043, -0.8644, 0.1886, -0.2727, -0.9434, 0.5124, -0.2088, -0.833, 0.6769, -0.07767, -0.7319, 0.1886, -0.2727, -0.9434, 0.704, -0.1266, -0.6988, 0.6769, -0.07767, -0.7319, 0.5124, -0.2088, -0.833, 0.7367, -0.1889, -0.6493, 0.8049, -0.2031, -0.5575, 0.6769, -0.07767, -0.7319, 0.7367, -0.1889, -0.6493, 0.6769, -0.07767, -0.7319, 0.704, -0.1266, -0.6988, 0.6562, -0.5474, -0.5194, 0.8049, -0.2031, -0.5575, 0.7367, -0.1889, -0.6493, 0.6562, -0.5474, -0.5194, 0.6976, -0.3838, -0.605, 0.8139, -0.2187, -0.5383, 0.6562, -0.5474, -0.5194, 0.4828, -0.3189, -0.8156, 0.5585, -0.3951, -0.7294, 0.6562, -0.5474, -0.5194, 0.7367, -0.1889, -0.6493, 0.4828, -0.3189, -0.8156, 0.5585, -0.3951, -0.7294, 0.6976, -0.3838, -0.605, 0.6562, -0.5474, -0.5194, 0.8834, 0.06623, -0.4639, 0.8139, -0.2187, -0.5383, 0.7871, -0.005673, -0.6168, 0.7871, -0.005673, -0.6168, 0.8139, -0.2187, -0.5383, 0.6976, -0.3838, -0.605, 0.8648, -0.1004, -0.492, 0.8834, 0.06623, -0.4639, 0.8552, 0.02464, -0.5177, 0.8552, 0.02464, -0.5177, 0.8834, 0.06623, -0.4639, 0.7871, -0.005673, -0.6168, 0.8834, 0.06623, -0.4639, 0.8648, -0.1004, -0.492, 0.9188, -0.1336, -0.3715, 0.6976, -0.3838, -0.605, 0.5585, -0.3951, -0.7294, 0.7871, -0.005673, -0.6168, 0.5585, -0.3951, -0.7294, 0.6222, -0.05723, -0.7808, 0.7871, -0.005673, -0.6168, 0.7871, -0.005673, -0.6168, 0.6222, -0.05723, -0.7808, 0.8552, 0.02464, -0.5177, 0.5585, -0.3951, -0.7294, 0.4828, -0.3189, -0.8156, 0.05648, -0.3637, -0.9298, 0.6222, -0.05723, -0.7808, 0.5585, -0.3951, -0.7294, 0.05648, -0.3637, -0.9298, 0.4828, -0.3189, -0.8156, 0.235, -0.06727, -0.9697, -0.3857, -0.1068, -0.9164, 0.704, -0.1266, -0.6988, 0.235, -0.06727, -0.9697, 0.4828, -0.3189, -0.8156, 0.4828, -0.3189, -0.8156, 0.7367, -0.1889, -0.6493, 0.704, -0.1266, -0.6988, -0.3857, -0.1068, -0.9164, 0.05648, -0.3637, -0.9298, 0.4828, -0.3189, -0.8156, 0.704, -0.1266, -0.6988, 0.5124, -0.2088, -0.833, 0.235, -0.06727, -0.9697, 0.5124, -0.2088, -0.833, 0.1886, -0.2727, -0.9434, -0.2043, -0.2685, -0.9414, 0.235, -0.06727, -0.9697, 0.5124, -0.2088, -0.833, -0.2043, -0.2685, -0.9414, -0.3236, -0.2169, -0.921, -0.6563, -0.3566, -0.6649, 0.1886, -0.2727, -0.9434, 0.1886, -0.2727, -0.9434, -0.6563, -0.3566, -0.6649, -0.2043, -0.2685, -0.9414, -0.7371, -0.1183, -0.6654, -0.9369, -0.1004, -0.3348, -0.3236, -0.2169, -0.921, -0.9369, -0.1004, -0.3348, -0.8829, -0.2757, -0.38, -0.3236, -0.2169, -0.921, -0.8829, -0.2757, -0.38, -0.6563, -0.3566, -0.6649, -0.3236, -0.2169, -0.921, -0.7161, -0.3206, -0.62, -0.9269, -0.1885, -0.3246, -0.7371, -0.1183, -0.6654, -0.9269, -0.1885, -0.3246, -0.9369, -0.1004, -0.3348, -0.7371, -0.1183, -0.6654, 0.2322, -0.1067, -0.9668, 0.2846, -0.1308, -0.9497, 0.3272, -0.1661, -0.9303, 0.3272, -0.1661, -0.9303, 0.2846, -0.1308, -0.9497, 0.3641, -0.1947, -0.9108, 0.975, -0.163, -0.1511, 0.9293, -0.1239, -0.3478, 0.9902, -0.1389, 0.01255, 0.9902, -0.1389, 0.01255, 0.9293, -0.08275, 0.3599, 0.972, -0.2222, 0.07583, 0.8499, -0.1326, 0.5099, 0.9293, -0.08275, 0.3599, 0.9902, -0.1389, 0.01255, 0.972, -0.2222, 0.07583, 0.975, -0.163, -0.1511, 0.9902, -0.1389, 0.01255, 0.3272, -0.1661, -0.9303, 0.3641, -0.1947, -0.9108, 0.3725, -0.2283, -0.8995, 0.975, -0.163, -0.1511, 0.972, -0.2222, 0.07583, 0.9337, -0.3534, -0.05785, -0.9269, -0.1885, -0.3246, -0.7161, -0.3206, -0.62, -0.7265, -0.683, 0.07563, -0.7265, -0.683, 0.07563, -0.7161, -0.3206, -0.62, -0.7342, -0.3906, -0.5554, -0.9269, -0.1885, -0.3246, -0.7265, -0.683, 0.07563, -0.9349, -0.2446, 0.2571, -0.9269, -0.1885, -0.3246, -0.9824, -0.06799, 0.1741, -0.9369, -0.1004, -0.3348, -0.9349, -0.2446, 0.2571, -0.9824, -0.06799, 0.1741, -0.9269, -0.1885, -0.3246, -0.964, -0.237, 0.1208, -0.9369, -0.1004, -0.3348, -0.9824, -0.06799, 0.1741, -0.8829, -0.2757, -0.38, -0.9369, -0.1004, -0.3348, -0.964, -0.237, 0.1208, -0.8829, -0.2757, -0.38, -0.964, -0.237, 0.1208, -0.908, -0.3557, -0.2216, -0.8829, -0.2757, -0.38, -0.908, -0.3557, -0.2216, -0.6563, -0.3566, -0.6649, -0.2043, -0.2685, -0.9414, -0.6563, -0.3566, -0.6649, -0.753, -0.1422, -0.6425, -0.753, -0.1422, -0.6425, -0.6065, 0.1114, -0.7873, -0.2043, -0.2685, -0.9414, -0.6065, 0.1114, -0.7873, 0.235, -0.06727, -0.9697, -0.2043, -0.2685, -0.9414, -0.6065, 0.1114, -0.7873, -0.3857, -0.1068, -0.9164, 0.235, -0.06727, -0.9697, -0.7111, 0.1266, -0.6916, -0.3857, -0.1068, -0.9164, -0.6065, 0.1114, -0.7873, -0.7111, 0.1266, -0.6916, -0.6212, -0.2236, -0.7511, -0.3857, -0.1068, -0.9164, -0.3857, -0.1068, -0.9164, -0.5722, -0.2621, -0.7771, -0.3869, -0.2752, -0.8801, -0.6212, -0.2236, -0.7511, -0.5722, -0.2621, -0.7771, -0.3857, -0.1068, -0.9164, -0.3869, -0.2752, -0.8801, 0.05648, -0.3637, -0.9298, -0.3857, -0.1068, -0.9164, 0.05648, -0.3637, -0.9298, -0.3869, -0.2752, -0.8801, -0.1807, -0.2005, -0.9629, 0.3314, -0.1208, -0.9357, 0.6222, -0.05723, -0.7808, 0.05648, -0.3637, -0.9298, 0.3314, -0.1208, -0.9357, 0.05648, -0.3637, -0.9298, -0.1807, -0.2005, -0.9629, -0.3869, -0.2752, -0.8801, -0.5722, -0.2621, -0.7771, -0.6259, -0.2945, -0.7222, -0.7655, -0.2299, -0.6009, -0.5722, -0.2621, -0.7771, -0.6924, -0.2861, -0.6623, -0.6212, -0.2236, -0.7511, -0.6924, -0.2861, -0.6623, -0.5722, -0.2621, -0.7771, -0.5722, -0.2621, -0.7771, -0.7655, -0.2299, -0.6009, -0.6259, -0.2945, -0.7222, -0.6212, -0.2236, -0.7511, -0.7111, 0.1266, -0.6916, -0.7122, -0.09122, -0.696, -0.6924, -0.2861, -0.6623, -0.6212, -0.2236, -0.7511, -0.7122, -0.09122, -0.696, -0.7122, -0.09122, -0.696, -0.7111, 0.1266, -0.6916, -0.7851, 0.1117, -0.6092, -0.7111, 0.1266, -0.6916, -0.6065, 0.1114, -0.7873, -0.7851, 0.1117, -0.6092, -0.7851, 0.1117, -0.6092, -0.6065, 0.1114, -0.7873, -0.753, -0.1422, -0.6425, -0.7122, -0.09122, -0.696, -0.7851, 0.1117, -0.6092, -0.8381, -0.113, -0.5336, -0.6924, -0.2861, -0.6623, -0.7122, -0.09122, -0.696, -0.8381, -0.113, -0.5336, -0.6924, -0.2861, -0.6623, -0.8381, -0.113, -0.5336, -0.7655, -0.2299, -0.6009, -0.7655, -0.2299, -0.6009, -0.7972, -0.2578, -0.546, -0.6259, -0.2945, -0.7222, -0.3869, -0.2752, -0.8801, -0.6259, -0.2945, -0.7222, -0.263, -0.3088, -0.914, -0.263, -0.3088, -0.914, -0.1713, -0.06264, -0.9832, -0.3869, -0.2752, -0.8801, -0.3869, -0.2752, -0.8801, -0.1713, -0.06264, -0.9832, -0.1807, -0.2005, -0.9629, -0.1713, -0.06264, -0.9832, 0.1425, 0.05432, -0.9883, -0.1807, -0.2005, -0.9629, 0.1425, 0.05432, -0.9883, 0.3314, -0.1208, -0.9357, -0.1807, -0.2005, -0.9629, 0.4895, 0.0588, -0.87, 0.6222, -0.05723, -0.7808, 0.3314, -0.1208, -0.9357, 0.3314, -0.1208, -0.9357, 0.1425, 0.05432, -0.9883, 0.4895, 0.0588, -0.87, 0.713, 0.009001, -0.7011, 0.6222, -0.05723, -0.7808, 0.4895, 0.0588, -0.87, 0.6222, -0.05723, -0.7808, 0.713, 0.009001, -0.7011, 0.8552, 0.02464, -0.5177, -0.1713, -0.06264, -0.9832, -0.263, -0.3088, -0.914, 0.1128, -0.2417, -0.9638, -0.263, -0.3088, -0.914, -0.06434, -0.03685, -0.9972, 0.1128, -0.2417, -0.9638, -0.4609, -0.2827, -0.8412, -0.06434, -0.03685, -0.9972, -0.263, -0.3088, -0.914, -0.06434, -0.03685, -0.9972, -0.4609, -0.2827, -0.8412, -0.4484, 0.1032, -0.8878, -0.908, -0.3557, -0.2216, -0.964, -0.237, 0.1208, -0.9465, -0.3002, 0.1186, -0.964, -0.237, 0.1208, -0.9824, -0.06799, 0.1741, -0.9471, -0.09614, 0.3063, -0.9824, -0.06799, 0.1741, -0.7775, -0.196, 0.5975, -0.9471, -0.09614, 0.3063, -0.9349, -0.2446, 0.2571, -0.7775, -0.196, 0.5975, -0.9824, -0.06799, 0.1741, -0.2302, -0.2, 0.9524, -0.04379, -0.2733, 0.9609, 0.4281, -0.1437, 0.8923, -0.7775, -0.196, 0.5975, -0.04379, -0.2733, 0.9609, -0.2302, -0.2, 0.9524, -0.7775, -0.196, 0.5975, -0.498, -0.4532, 0.7393, -0.04379, -0.2733, 0.9609, -0.9349, -0.2446, 0.2571, -0.498, -0.4532, 0.7393, -0.7775, -0.196, 0.5975, -0.498, -0.4532, 0.7393, -0.9349, -0.2446, 0.2571, -0.7265, -0.683, 0.07563, -0.498, -0.4532, 0.7393, 0.1019, -0.6455, 0.7569, -0.04379, -0.2733, 0.9609, -0.498, -0.4532, 0.7393, -0.7265, -0.683, 0.07563, 0.1019, -0.6455, 0.7569, 0.7796, -0.186, 0.598, -0.04379, -0.2733, 0.9609, 0.1019, -0.6455, 0.7569, 0.4281, -0.1437, 0.8923, -0.04379, -0.2733, 0.9609, 0.7796, -0.186, 0.598, 0.9293, -0.08275, 0.3599, 0.4281, -0.1437, 0.8923, 0.7796, -0.186, 0.598, 0.8499, -0.1326, 0.5099, 0.4281, -0.1437, 0.8923, 0.9293, -0.08275, 0.3599, 0.5645, -0.2113, 0.7979, 0.4281, -0.1437, 0.8923, 0.8499, -0.1326, 0.5099, 0.9293, -0.08275, 0.3599, 0.7796, -0.186, 0.598, 0.972, -0.2222, 0.07583, 0.972, -0.2222, 0.07583, 0.7796, -0.186, 0.598, 0.936, -0.3293, 0.1247, 0.1019, -0.6455, 0.7569, -0.7265, -0.683, 0.07563, 0.2198, -0.9413, 0.2561, 0.9337, -0.3534, -0.05785, 0.972, -0.2222, 0.07583, 0.936, -0.3293, 0.1247, 0.7928, -0.1944, 0.5776, 0.5645, -0.2113, 0.7979, 0.8499, -0.1326, 0.5099, 0.8149, 0.1026, 0.5704, 0.856, -0.1291, 0.5005, 0.8833, -0.1089, 0.4559, 0.7424, 0.004549, 0.6699, 0.8149, 0.1026, 0.5704, 0.1779, 0.2859, 0.9416, 0.7424, 0.004549, 0.6699, 0.856, -0.1291, 0.5005, 0.8149, 0.1026, 0.5704, 0.7773, -0.1711, 0.6055, 0.856, -0.1291, 0.5005, 0.7424, 0.004549, 0.6699, -0.9343, -0.3538, 0.04263, -0.9669, -0.1567, -0.2015, -0.9551, -0.2934, -0.0419])] * 3)])

# ---- objects
ob_stalagtite___short0 = bpy.data.objects.new('Stalagtite - Short0', me_stalagtite___short0)
ob_lamp = bpy.data.objects.new('Lamp', light_lamp)
ob_camera = bpy.data.objects.new('Camera', cam_camera)

# ---- transforms, parenting, visibility, modifiers, constraints
ob_stalagtite___short0.location = (0.0, 0.0, 0.0)
ob_stalagtite___short0.rotation_euler = (1.571, -0.0, 0.0)
ob_stalagtite___short0.lineart.crease_threshold = 0.0
ob_lamp.location = (4.076, 1.005, 5.904)
ob_lamp.rotation_euler = (0.6503, 0.05522, 1.866)
ob_lamp.lock_rotations_4d = False
ob_lamp.empty_display_type = 'ARROWS'
ob_lamp.color = (0.0, 0.0, 0.0, 0.0)
ob_lamp.lineart.crease_threshold = 0.0
ob_camera.location = (7.481, -6.508, 5.344)
ob_camera.rotation_euler = (1.109, 0.0, 0.8149)
ob_camera.lock_rotations_4d = False
ob_camera.empty_display_type = 'ARROWS'
ob_camera.color = (0.0, 0.0, 0.0, 0.0)
ob_camera.display_type = 'WIRE'
ob_camera.lineart.crease_threshold = 0.0

# ---- collection membership
col_collection_1.objects.link(ob_stalagtite___short0)
col_collection_1.objects.link(ob_lamp)
col_collection_1.objects.link(ob_camera)

# ---- scene / render settings (as saved in the file)
scene.camera = ob_camera
scene.frame_start = 1; scene.frame_end = 250; scene.frame_set(1)
scene.render.engine = 'BLENDER_EEVEE_NEXT'
scene.render.resolution_percentage = 50
scene.render.dither_intensity = 0.0
scene.cycles.use_denoising = False
scene.cycles.samples = 128
scene.cycles.sampling_pattern = 'TABULATED_SOBOL'
scene.cycles.use_adaptive_sampling = False
scene.cycles.use_light_tree = False
scene.cycles.blur_glossy = 0.0
scene.cycles.sample_clamp_indirect = 0.0
scene.view_settings.view_transform = 'Standard'
bpy.context.view_layer.update()
